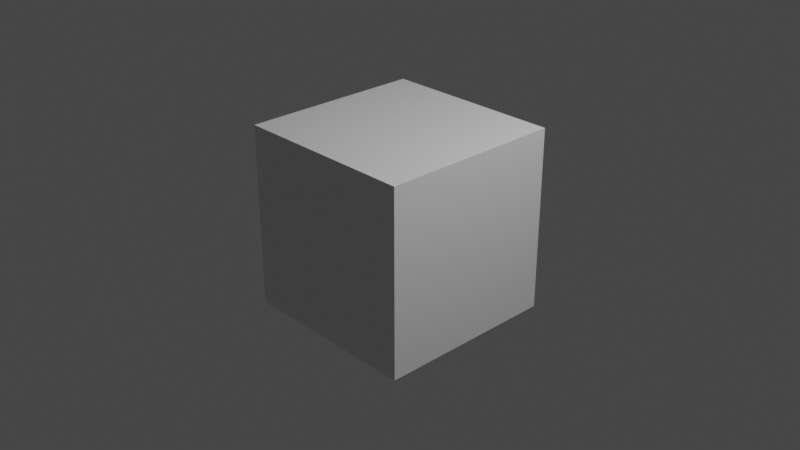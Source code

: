 # Source: crate.blend  (saved by Blender 3.6.11; exported with 4.5.12 LTS)
import bpy
from mathutils import Matrix  # noqa: F401  (used for matrix-valued properties, if any)

bpy.ops.wm.read_factory_settings(use_empty=True)
scene = bpy.context.scene
scene.name = 'Scene'

# ---- collections
col_collection = bpy.data.collections.new('Collection'); scene.collection.children.link(col_collection)

# ---- materials (node trees are filled in below, after node groups)
mat_material = bpy.data.materials.new('Material')
mat_material.alpha_threshold = 0.0
mat_material.use_transparent_shadow = False
mat_material.roughness = 0.5
mat_material.line_color = (0.0, 0.0, 0.0, 1.0)
mat_darkwood = bpy.data.materials.new('DarkWood')
mat_darkwood.use_transparent_shadow = False
mat_darkwood.diffuse_color = (0.08714, 0.0403, 0.0151, 1.0)
mat_darkwood.roughness = 0.69
mat_wood = bpy.data.materials.new('Wood')
mat_wood.use_transparent_shadow = False
mat_wood.diffuse_color = (0.1529, 0.06848, 0.02416, 1.0)
mat_wood.roughness = 0.69

# ---- material node trees
mat_material.use_nodes = True; mat_material.node_tree.nodes.clear()
_N = mat_material.node_tree.nodes; _L = mat_material.node_tree.links
n0 = _N.new('ShaderNodeOutputMaterial'); n0.name = 'Material Output'; n0.location = (300, 300)
n1 = _N.new('ShaderNodeBsdfPrincipled'); n1.name = 'Principled BSDF'; n1.location = (10, 300)
n1.distribution = 'GGX'
n1.subsurface_method = 'RANDOM_WALK_SKIN'
n1.inputs[3].default_value = 1.45
n1.inputs[27].default_value = (0.0, 0.0, 0.0, 1.0)
n1.inputs[28].default_value = 1.0
_L.new(n1.outputs[0], n0.inputs[0])
n0.is_active_output = True
mat_darkwood.use_nodes = True; mat_darkwood.node_tree.nodes.clear()
_N = mat_darkwood.node_tree.nodes; _L = mat_darkwood.node_tree.links
n0 = _N.new('ShaderNodeBsdfPrincipled'); n0.name = 'Principled BSDF'; n0.location = (10, 300)
n0.distribution = 'GGX'
n0.subsurface_method = 'RANDOM_WALK_SKIN'
n0.inputs[0].default_value = (0.08714, 0.0403, 0.0151, 1.0)
n0.inputs[2].default_value = 0.69
n0.inputs[3].default_value = 1.45
n0.inputs[4].default_value = 0.0
n0.inputs[27].default_value = (0.08714, 0.0403, 0.0151, 1.0)
n1 = _N.new('ShaderNodeOutputMaterial'); n1.name = 'Material Output'; n1.location = (300, 300)
n2 = _N.new('ShaderNodeNormalMap'); n2.name = 'Normal Map'; n2.location = (-300, -300)
n2.label = 'Normal/Map'
_L.new(n0.outputs[0], n1.inputs[0])
_L.new(n2.outputs[0], n0.inputs[5])
n1.is_active_output = True
mat_wood.use_nodes = True; mat_wood.node_tree.nodes.clear()
_N = mat_wood.node_tree.nodes; _L = mat_wood.node_tree.links
n0 = _N.new('ShaderNodeBsdfPrincipled'); n0.name = 'Principled BSDF'; n0.location = (10, 300)
n0.distribution = 'GGX'
n0.subsurface_method = 'RANDOM_WALK_SKIN'
n0.inputs[0].default_value = (0.1529, 0.06848, 0.02416, 1.0)
n0.inputs[2].default_value = 0.69
n0.inputs[3].default_value = 1.45
n0.inputs[4].default_value = 0.0
n0.inputs[27].default_value = (0.1529, 0.06848, 0.02416, 1.0)
n1 = _N.new('ShaderNodeOutputMaterial'); n1.name = 'Material Output'; n1.location = (300, 300)
n2 = _N.new('ShaderNodeNormalMap'); n2.name = 'Normal Map'; n2.location = (-300, -300)
n2.label = 'Normal/Map'
_L.new(n0.outputs[0], n1.inputs[0])
_L.new(n2.outputs[0], n0.inputs[5])
n1.is_active_output = True

# ---- world
world_world = bpy.data.worlds.new('World'); scene.world = world_world
world_world.use_nodes = True; world_world.node_tree.nodes.clear()
_N = world_world.node_tree.nodes; _L = world_world.node_tree.links
n0 = _N.new('ShaderNodeOutputWorld'); n0.name = 'World Output'; n0.location = (300, 300)
n1 = _N.new('ShaderNodeBackground'); n1.name = 'Background'; n1.location = (10, 300)
n1.inputs[0].default_value = (0.05088, 0.05088, 0.05088, 1.0)
_L.new(n1.outputs[0], n0.inputs[0])
n0.is_active_output = True
world_world.color = (0.05088, 0.05088, 0.05088)
world_world.use_sun_shadow = False
world_world.sun_shadow_jitter_overblur = 0.0

# ---- cameras
cam_camera = bpy.data.cameras.new('Camera')
cam_camera.clip_end = 100.0
cam_camera.ortho_scale = 7.314

# ---- lights
light_light = bpy.data.lights.new('Light', 'POINT')
light_light.transmission_factor = 0.0
light_light.energy = 1000.0
light_light.shadow_soft_size = 0.1
light_light.shadow_maximum_resolution = 0.006
light_light.use_absolute_resolution = True

# ---- meshes
me_cube = bpy.data.meshes.new('Cube')
me_cube.from_pydata([(1.0, 1.0, 1.0), (1.0, 1.0, -1.0), (1.0, -1.0, 1.0), (1.0, -1.0, -1.0), (-1.0, 1.0, 1.0), (-1.0, 1.0, -1.0), (-1.0, -1.0, 1.0), (-1.0, -1.0, -1.0)], [], [(0, 4, 6, 2), (3, 2, 6, 7), (7, 6, 4, 5), (5, 1, 3, 7), (1, 0, 2, 3), (5, 4, 0, 1)])
_uv = me_cube.uv_layers.new(name='UVMap')
_uv.uv.foreach_set('vector', [0.625, 0.5, 0.875, 0.5, 0.875, 0.75, 0.625, 0.75, 0.375, 0.75, 0.625, 0.75, 0.625, 1.0, 0.375, 1.0, 0.375, 0.0, 0.625, 0.0, 0.625, 0.25, 0.375, 0.25, 0.125, 0.5, 0.375, 0.5, 0.375, 0.75, 0.125, 0.75, 0.375, 0.5, 0.625, 0.5, 0.625, 0.75, 0.375, 0.75, 0.375, 0.25, 0.625, 0.25, 0.625, 0.5, 0.375, 0.5])
me_cube.materials.append(mat_material)
me_cube.use_mirror_vertex_groups = False
me_cube.update()
me_cube_259 = bpy.data.meshes.new('Cube.259')
me_cube_259.from_pydata([(-0.07414, -0.07019, 0.01404), (-0.07414, -0.04488, 0.01404), (-0.06389, -0.07019, 0.01404), (-0.06389, -0.04488, 0.01404), (-0.07414, -0.07019, 0.1422), (-0.07414, -0.04488, 0.1422), (-0.06389, -0.07019, 0.1422), (-0.06389, -0.04488, 0.1422), (-0.07414, -0.04138, 0.01404), (-0.07414, -0.01607, 0.01404), (-0.06389, -0.04138, 0.01404), (-0.06389, -0.01607, 0.01404), (-0.07414, -0.04138, 0.1422), (-0.07414, -0.01607, 0.1422), (-0.06389, -0.04138, 0.1422), (-0.06389, -0.01607, 0.1422), (-0.07414, -0.01216, 0.01404), (-0.07414, 0.01314, 0.01404), (-0.06389, -0.01216, 0.01404), (-0.06389, 0.01314, 0.01404), (-0.07414, -0.01216, 0.1422), (-0.07414, 0.01314, 0.1422), (-0.06389, -0.01216, 0.1422), (-0.06389, 0.01314, 0.1422), (-0.07414, 0.01705, 0.01404), (-0.07414, 0.04236, 0.01404), (-0.06389, 0.01705, 0.01404), (-0.06389, 0.04236, 0.01404), (-0.07414, 0.01705, 0.1422), (-0.07414, 0.04236, 0.1422), (-0.06389, 0.01705, 0.1422), (-0.06389, 0.04236, 0.1422), (-0.07414, 0.04627, 0.01404), (-0.07414, 0.07157, 0.01404), (-0.06389, 0.04627, 0.01404), (-0.06389, 0.07157, 0.01404), (-0.07414, 0.04627, 0.1422), (-0.07414, 0.07157, 0.1422), (-0.06389, 0.04627, 0.1422), (-0.06389, 0.07157, 0.1422), (-0.06389, 0.01999, 0.04438), (-0.06389, 0.01705, 0.0408), (-0.06389, 0.01705, 0.03722), (-0.06389, 0.04236, 0.03722), (-0.06389, 0.03828, 0.0408), (-0.06389, 0.04236, 0.04438), (-0.07414, 0.01705, 0.03722), (-0.07414, 0.01705, 0.0408), (-0.07414, 0.01999, 0.04438), (-0.07414, 0.04236, 0.04438), (-0.07414, 0.03828, 0.0408), (-0.07414, 0.04236, 0.03722), (-0.06389, -0.01216, 0.1159), (-0.06389, -0.01216, 0.1118), (-0.06389, 0.01314, 0.1118), (-0.06389, 0.009392, 0.1159), (-0.07414, -0.01216, 0.1118), (-0.07414, -0.01216, 0.1159), (-0.07414, 0.009392, 0.1159), (-0.07414, 0.01314, 0.1118), (-0.06389, -0.04138, 0.04372), (-0.06389, -0.03903, 0.03987), (-0.06389, -0.04138, 0.03601), (-0.06389, -0.01607, 0.03601), (-0.06389, -0.01607, 0.03987), (-0.06389, -0.01983, 0.04701), (-0.07414, -0.04138, 0.03601), (-0.07414, -0.03903, 0.03987), (-0.07414, -0.04138, 0.04372), (-0.07414, -0.01983, 0.04701), (-0.07414, -0.01607, 0.03987), (-0.07414, -0.01607, 0.03601), (-0.06687, 0.06082, 0.1499), (-0.06687, 0.0788, 0.1321), (-0.07711, 0.06082, 0.1499), (-0.07711, 0.0788, 0.1321), (-0.06687, -0.06708, 0.02309), (-0.07711, -0.04909, 0.005282), (-0.06687, -0.04909, 0.005282), (-0.07711, -0.06708, 0.02309), (-0.07019, -0.07414, 0.1422), (-0.04488, -0.07414, 0.1422), (-0.07019, -0.06389, 0.1422), (-0.04488, -0.06389, 0.1422), (-0.07019, -0.07414, 0.01404), (-0.04488, -0.07414, 0.01404), (-0.07019, -0.06389, 0.01404), (-0.04488, -0.06389, 0.01404), (-0.04138, -0.07414, 0.1422), (-0.01607, -0.07414, 0.1422), (-0.04138, -0.06389, 0.1422), (-0.01607, -0.06389, 0.1422), (-0.04138, -0.07414, 0.01404), (-0.01607, -0.07414, 0.01404), (-0.04138, -0.06389, 0.01404), (-0.01607, -0.06389, 0.01404), (-0.01216, -0.07414, 0.1422), (0.01314, -0.07414, 0.1422), (-0.01216, -0.06389, 0.1422), (0.01314, -0.06389, 0.1422), (-0.01216, -0.07414, 0.01404), (0.01314, -0.07414, 0.01404), (-0.01216, -0.06389, 0.01404), (0.01314, -0.06389, 0.01404), (0.01705, -0.07414, 0.1422), (0.04236, -0.07414, 0.1422), (0.01705, -0.06389, 0.1422), (0.04236, -0.06389, 0.1422), (0.01705, -0.07414, 0.01404), (0.04236, -0.07414, 0.01404), (0.01705, -0.06389, 0.01404), (0.04236, -0.06389, 0.01404), (0.04627, -0.07414, 0.1422), (0.07157, -0.07414, 0.1422), (0.04627, -0.06389, 0.1422), (0.07157, -0.06389, 0.1422), (0.04627, -0.07414, 0.01404), (0.07157, -0.07414, 0.01404), (0.04627, -0.06389, 0.01404), (0.07157, -0.06389, 0.01404), (0.01999, -0.06389, 0.1119), (0.01705, -0.06389, 0.1155), (0.01705, -0.06389, 0.1191), (0.04236, -0.06389, 0.1191), (0.03828, -0.06389, 0.1155), (0.04236, -0.06389, 0.1119), (0.01705, -0.07414, 0.1191), (0.01705, -0.07414, 0.1155), (0.01999, -0.07414, 0.1119), (0.04236, -0.07414, 0.1119), (0.03828, -0.07414, 0.1155), (0.04236, -0.07414, 0.1191), (-0.01216, -0.06389, 0.04039), (-0.01216, -0.06389, 0.04447), (0.01314, -0.06389, 0.04447), (0.009392, -0.06389, 0.04039), (-0.01216, -0.07414, 0.04447), (-0.01216, -0.07414, 0.04039), (0.009392, -0.07414, 0.04039), (0.01314, -0.07414, 0.04447), (-0.04138, -0.06389, 0.1126), (-0.03903, -0.06389, 0.1164), (-0.04138, -0.06389, 0.1203), (-0.01607, -0.06389, 0.1203), (-0.01607, -0.06389, 0.1164), (-0.01983, -0.06389, 0.1093), (-0.04138, -0.07414, 0.1203), (-0.03903, -0.07414, 0.1164), (-0.04138, -0.07414, 0.1126), (-0.01983, -0.07414, 0.1093), (-0.01607, -0.07414, 0.1164), (-0.01607, -0.07414, 0.1203), (0.06082, -0.06687, 0.00636), (0.0788, -0.06687, 0.02417), (0.06082, -0.07711, 0.00636), (0.0788, -0.07711, 0.02417), (-0.06708, -0.06687, 0.1332), (-0.04909, -0.07711, 0.151), (-0.04909, -0.06687, 0.151), (-0.06708, -0.07711, 0.1332), (0.07019, 0.07414, 0.1422), (0.04488, 0.07414, 0.1422), (0.07019, 0.06389, 0.1422), (0.04488, 0.06389, 0.1422), (0.07019, 0.07414, 0.01404), (0.04488, 0.07414, 0.01404), (0.07019, 0.06389, 0.01404), (0.04488, 0.06389, 0.01404), (0.04138, 0.07414, 0.1422), (0.01607, 0.07414, 0.1422), (0.04138, 0.06389, 0.1422), (0.01607, 0.06389, 0.1422), (0.04138, 0.07414, 0.01404), (0.01607, 0.07414, 0.01404), (0.04138, 0.06389, 0.01404), (0.01607, 0.06389, 0.01404), (0.01216, 0.07414, 0.1422), (-0.01314, 0.07414, 0.1422), (0.01216, 0.06389, 0.1422), (-0.01314, 0.06389, 0.1422), (0.01216, 0.07414, 0.01404), (-0.01314, 0.07414, 0.01404), (0.01216, 0.06389, 0.01404), (-0.01314, 0.06389, 0.01404), (-0.01705, 0.07414, 0.1422), (-0.04236, 0.07414, 0.1422), (-0.01705, 0.06389, 0.1422), (-0.04236, 0.06389, 0.1422), (-0.01705, 0.07414, 0.01404), (-0.04236, 0.07414, 0.01404), (-0.01705, 0.06389, 0.01404), (-0.04236, 0.06389, 0.01404), (-0.04627, 0.07414, 0.1422), (-0.07157, 0.07414, 0.1422), (-0.04627, 0.06389, 0.1422), (-0.07157, 0.06389, 0.1422), (-0.04627, 0.07414, 0.01404), (-0.07157, 0.07414, 0.01404), (-0.04627, 0.06389, 0.01404), (-0.07157, 0.06389, 0.01404), (-0.01999, 0.06389, 0.1119), (-0.01705, 0.06389, 0.1155), (-0.01705, 0.06389, 0.1191), (-0.04236, 0.06389, 0.1191), (-0.03828, 0.06389, 0.1155), (-0.04236, 0.06389, 0.1119), (-0.01705, 0.07414, 0.1191), (-0.01705, 0.07414, 0.1155), (-0.01999, 0.07414, 0.1119), (-0.04236, 0.07414, 0.1119), (-0.03828, 0.07414, 0.1155), (-0.04236, 0.07414, 0.1191), (0.01216, 0.06389, 0.04039), (0.01216, 0.06389, 0.04447), (-0.01314, 0.06389, 0.04447), (-0.009392, 0.06389, 0.04039), (0.01216, 0.07414, 0.04447), (0.01216, 0.07414, 0.04039), (-0.009392, 0.07414, 0.04039), (-0.01314, 0.07414, 0.04447), (0.04138, 0.06389, 0.1126), (0.03903, 0.06389, 0.1164), (0.04138, 0.06389, 0.1203), (0.01607, 0.06389, 0.1203), (0.01607, 0.06389, 0.1164), (0.01983, 0.06389, 0.1093), (0.04138, 0.07414, 0.1203), (0.03903, 0.07414, 0.1164), (0.04138, 0.07414, 0.1126), (0.01983, 0.07414, 0.1093), (0.01607, 0.07414, 0.1164), (0.01607, 0.07414, 0.1203), (-0.06082, 0.06687, 0.00636), (-0.0788, 0.06687, 0.02417), (-0.06082, 0.07711, 0.00636), (-0.0788, 0.07711, 0.02417), (0.06708, 0.06687, 0.1332), (0.04909, 0.07711, 0.151), (0.04909, 0.06687, 0.151), (0.06708, 0.07711, 0.1332), (0.07414, -0.07019, 0.1422), (0.07414, -0.04488, 0.1422), (0.06389, -0.07019, 0.1422), (0.06389, -0.04488, 0.1422), (0.07414, -0.07019, 0.01404), (0.07414, -0.04488, 0.01404), (0.06389, -0.07019, 0.01404), (0.06389, -0.04488, 0.01404), (0.07414, -0.04138, 0.1422), (0.07414, -0.01607, 0.1422), (0.06389, -0.04138, 0.1422), (0.06389, -0.01607, 0.1422), (0.07414, -0.04138, 0.01404), (0.07414, -0.01607, 0.01404), (0.06389, -0.04138, 0.01404), (0.06389, -0.01607, 0.01404), (0.07414, -0.01216, 0.1422), (0.07414, 0.01314, 0.1422), (0.06389, -0.01216, 0.1422), (0.06389, 0.01314, 0.1422), (0.07414, -0.01216, 0.01404), (0.07414, 0.01314, 0.01404), (0.06389, -0.01216, 0.01404), (0.06389, 0.01314, 0.01404), (0.07414, 0.01705, 0.1422), (0.07414, 0.04236, 0.1422), (0.06389, 0.01705, 0.1422), (0.06389, 0.04236, 0.1422), (0.07414, 0.01705, 0.01404), (0.07414, 0.04236, 0.01404), (0.06389, 0.01705, 0.01404), (0.06389, 0.04236, 0.01404), (0.07414, 0.04627, 0.1422), (0.07414, 0.07157, 0.1422), (0.06389, 0.04627, 0.1422), (0.06389, 0.07157, 0.1422), (0.07414, 0.04627, 0.01404), (0.07414, 0.07157, 0.01404), (0.06389, 0.04627, 0.01404), (0.06389, 0.07157, 0.01404), (0.06389, 0.01999, 0.1119), (0.06389, 0.01705, 0.1155), (0.06389, 0.01705, 0.1191), (0.06389, 0.04236, 0.1191), (0.06389, 0.03828, 0.1155), (0.06389, 0.04236, 0.1119), (0.07414, 0.01705, 0.1191), (0.07414, 0.01705, 0.1155), (0.07414, 0.01999, 0.1119), (0.07414, 0.04236, 0.1119), (0.07414, 0.03828, 0.1155), (0.07414, 0.04236, 0.1191), (0.06389, -0.01216, 0.04039), (0.06389, -0.01216, 0.04447), (0.06389, 0.01314, 0.04447), (0.06389, 0.009392, 0.04039), (0.07414, -0.01216, 0.04447), (0.07414, -0.01216, 0.04039), (0.07414, 0.009392, 0.04039), (0.07414, 0.01314, 0.04447), (0.06389, -0.04138, 0.1126), (0.06389, -0.03903, 0.1164), (0.06389, -0.04138, 0.1203), (0.06389, -0.01607, 0.1203), (0.06389, -0.01607, 0.1164), (0.06389, -0.01983, 0.1093), (0.07414, -0.04138, 0.1203), (0.07414, -0.03903, 0.1164), (0.07414, -0.04138, 0.1126), (0.07414, -0.01983, 0.1093), (0.07414, -0.01607, 0.1164), (0.07414, -0.01607, 0.1203), (0.06687, 0.06082, 0.00636), (0.06687, 0.0788, 0.02417), (0.07711, 0.06082, 0.00636), (0.07711, 0.0788, 0.02417), (0.06687, -0.06708, 0.1332), (0.07711, -0.04909, 0.151), (0.06687, -0.04909, 0.151), (0.07711, -0.06708, 0.1332), (0.0641, -0.07019, 0.004), (0.0641, -0.04488, 0.004), (0.0641, -0.07019, 0.01425), (0.0641, -0.04488, 0.01425), (-0.0641, -0.07019, 0.004), (-0.0641, -0.04488, 0.004), (-0.0641, -0.07019, 0.01425), (-0.0641, -0.04488, 0.01425), (0.0641, -0.04138, 0.004), (0.0641, -0.01607, 0.004), (0.0641, -0.04138, 0.01425), (0.0641, -0.01607, 0.01425), (-0.0641, -0.04138, 0.004), (-0.0641, -0.01607, 0.004), (-0.0641, -0.04138, 0.01425), (-0.0641, -0.01607, 0.01425), (0.0641, -0.01216, 0.004), (0.0641, 0.01314, 0.004), (0.0641, -0.01216, 0.01425), (0.0641, 0.01314, 0.01425), (-0.0641, -0.01216, 0.004), (-0.0641, 0.01314, 0.004), (-0.0641, -0.01216, 0.01425), (-0.0641, 0.01314, 0.01425), (0.0641, 0.01705, 0.004), (0.0641, 0.04236, 0.004), (0.0641, 0.01705, 0.01425), (0.0641, 0.04236, 0.01425), (-0.0641, 0.01705, 0.004), (-0.0641, 0.04236, 0.004), (-0.0641, 0.01705, 0.01425), (-0.0641, 0.04236, 0.01425), (0.0641, 0.04627, 0.004), (0.0641, 0.07157, 0.004), (0.0641, 0.04627, 0.01425), (0.0641, 0.07157, 0.01425), (-0.0641, 0.04627, 0.004), (-0.0641, 0.07157, 0.004), (-0.0641, 0.04627, 0.01425), (-0.0641, 0.07157, 0.01425), (0.03376, 0.01999, 0.01425), (0.03734, 0.01705, 0.01425), (0.04092, 0.01705, 0.01425), (0.04092, 0.04236, 0.01425), (0.03734, 0.03828, 0.01425), (0.03376, 0.04236, 0.01425), (0.04092, 0.01705, 0.004), (0.03734, 0.01705, 0.004), (0.03376, 0.01999, 0.004), (0.03376, 0.04236, 0.004), (0.03734, 0.03828, 0.004), (0.04092, 0.04236, 0.004), (-0.03775, -0.01216, 0.01425), (-0.03367, -0.01216, 0.01425), (-0.03367, 0.01314, 0.01425), (-0.03775, 0.009392, 0.01425), (-0.03367, -0.01216, 0.004), (-0.03775, -0.01216, 0.004), (-0.03775, 0.009392, 0.004), (-0.03367, 0.01314, 0.004), (0.03442, -0.04138, 0.01425), (0.03827, -0.03903, 0.01425), (0.04213, -0.04138, 0.01425), (0.04213, -0.01607, 0.01425), (0.03827, -0.01607, 0.01425), (0.03113, -0.01983, 0.01425), (0.04213, -0.04138, 0.004), (0.03827, -0.03903, 0.004), (0.03442, -0.04138, 0.004), (0.03113, -0.01983, 0.004), (0.03827, -0.01607, 0.004), (0.04213, -0.01607, 0.004), (-0.07178, 0.06082, 0.01128), (-0.05398, 0.0788, 0.01128), (-0.07178, 0.06082, 0.001029), (-0.05398, 0.0788, 0.001029), (0.05505, -0.06708, 0.01128), (0.07286, -0.04909, 0.001029), (0.07286, -0.04909, 0.01128), (0.05505, -0.06708, 0.001029), (-0.08011, -0.08011, 0.1583), (-0.08011, 0.08013, 0.1583), (-0.08011, -0.08011, -0.001975), (-0.08012, 0.08013, -0.001976), (0.08012, -0.08011, 0.1583), (0.08011, 0.08013, 0.1583), (0.08012, -0.08011, -0.001975), (0.08012, 0.08013, -0.001975), (-0.06326, -0.06327, 0.1569), (-0.06326, 0.06329, 0.1569), (0.06326, 0.06329, 0.1569), (0.06327, -0.06327, 0.1569), (-0.06327, 0.07877, 0.1414), (-0.06327, 0.07877, 0.01486), (0.06328, 0.07877, 0.01486), (0.06328, 0.07877, 0.1414), (-0.07875, -0.06327, 0.01488), (-0.07875, -0.06327, 0.1414), (-0.07875, 0.06329, 0.1414), (-0.07876, 0.0633, 0.01488), (-0.06326, 0.0633, -0.0006179), (-0.06326, -0.06326, -0.0006135), (0.06326, -0.06327, -0.0006152), (0.06326, 0.06329, -0.0006152), (0.07875, 0.06329, 0.01488), (0.07875, -0.06327, 0.01488), (0.07876, -0.06327, 0.1414), (0.07875, 0.06329, 0.1414), (-0.06327, -0.07875, 0.01486), (-0.06327, -0.07875, 0.1414), (0.06328, -0.07875, 0.01486), (0.06328, -0.07875, 0.1414), (-0.06175, 0.06365, 0.1399), (-0.06175, 0.06365, 0.01639), (0.06175, 0.06365, 0.01639), (0.06175, 0.06365, 0.1399), (-0.06314, -0.06331, 0.1418), (-0.06314, 0.063, 0.1418), (0.06314, 0.063, 0.1418), (0.06314, -0.06331, 0.1418), (-0.06362, -0.06225, 0.01566), (-0.06362, -0.06225, 0.1406), (-0.06362, 0.06273, 0.1406), (-0.06362, 0.06274, 0.01566), (-0.05955, 0.06016, 0.01453), (-0.05956, -0.05898, 0.01454), (0.05956, -0.05898, 0.01454), (0.05956, 0.06016, 0.01453), (-0.06213, -0.06363, 0.01601), (-0.06213, -0.06363, 0.1403), (0.06213, -0.06363, 0.01601), (0.06213, -0.06363, 0.1403), (0.06361, 0.06015, 0.01753), (0.06361, -0.0611, 0.01753), (0.06361, -0.06111, 0.1388), (0.06361, 0.06015, 0.1388), (-0.0641, -0.07019, 0.1523), (-0.0641, -0.04488, 0.1523), (-0.0641, -0.07019, 0.142), (-0.0641, -0.04488, 0.142), (0.0641, -0.07019, 0.1523), (0.0641, -0.04488, 0.1523), (0.0641, -0.07019, 0.142), (0.0641, -0.04488, 0.142), (-0.0641, -0.04138, 0.1523), (-0.0641, -0.01607, 0.1523), (-0.0641, -0.04138, 0.142), (-0.0641, -0.01607, 0.142), (0.0641, -0.04138, 0.1523), (0.0641, -0.01607, 0.1523), (0.0641, -0.04138, 0.142), (0.0641, -0.01607, 0.142), (-0.0641, -0.01216, 0.1523), (-0.0641, 0.01314, 0.1523), (-0.0641, -0.01216, 0.142), (-0.0641, 0.01314, 0.142), (0.0641, -0.01216, 0.1523), (0.0641, 0.01314, 0.1523), (0.0641, -0.01216, 0.142), (0.0641, 0.01314, 0.142), (-0.0641, 0.01705, 0.1523), (-0.0641, 0.04236, 0.1523), (-0.0641, 0.01705, 0.142), (-0.0641, 0.04236, 0.142), (0.0641, 0.01705, 0.1523), (0.0641, 0.04236, 0.1523), (0.0641, 0.01705, 0.142), (0.0641, 0.04236, 0.142), (-0.0641, 0.04627, 0.1523), (-0.0641, 0.07157, 0.1523), (-0.0641, 0.04627, 0.142), (-0.0641, 0.07157, 0.142), (0.0641, 0.04627, 0.1523), (0.0641, 0.07157, 0.1523), (0.0641, 0.04627, 0.142), (0.0641, 0.07157, 0.142), (-0.03376, 0.01999, 0.142), (-0.03734, 0.01705, 0.142), (-0.04092, 0.01705, 0.142), (-0.04092, 0.04236, 0.142), (-0.03734, 0.03828, 0.142), (-0.03376, 0.04236, 0.142), (-0.04092, 0.01705, 0.1523), (-0.03734, 0.01705, 0.1523), (-0.03376, 0.01999, 0.1523), (-0.03376, 0.04236, 0.1523), (-0.03734, 0.03828, 0.1523), (-0.04092, 0.04236, 0.1523), (0.03775, -0.01216, 0.142), (0.03367, -0.01216, 0.142), (0.03367, 0.01314, 0.142), (0.03775, 0.009392, 0.142), (0.03367, -0.01216, 0.1523), (0.03775, -0.01216, 0.1523), (0.03775, 0.009392, 0.1523), (0.03367, 0.01314, 0.1523), (-0.03442, -0.04138, 0.142), (-0.03827, -0.03903, 0.142), (-0.04213, -0.04138, 0.142), (-0.04213, -0.01607, 0.142), (-0.03827, -0.01607, 0.142), (-0.03113, -0.01983, 0.142), (-0.04213, -0.04138, 0.1523), (-0.03827, -0.03903, 0.1523), (-0.03442, -0.04138, 0.1523), (-0.03113, -0.01983, 0.1523), (-0.03827, -0.01607, 0.1523), (-0.04213, -0.01607, 0.1523), (0.07178, 0.06082, 0.145), (0.05398, 0.0788, 0.145), (0.07178, 0.06082, 0.1553), (0.05398, 0.0788, 0.1553), (-0.05505, -0.06708, 0.145), (-0.07286, -0.04909, 0.1553), (-0.07286, -0.04909, 0.145), (-0.05505, -0.06708, 0.1553), (-0.07949, -0.009663, 0.1578), (-0.07619, 1.213e-05, 0.1572), (-0.07949, 0.009688, 0.1578), (-0.07952, 0.03461, -0.001477), (-0.07842, 0.02535, -0.001254), (-0.07952, 0.01609, -0.001477), (0.0796, 0.009794, -0.001483), (0.07717, 0.0008544, 0.0006079), (0.07959, -0.00969, -0.001469), (0.07949, -0.0181, 0.1578), (0.07684, -0.02765, 0.1574), (0.07949, -0.0372, 0.1578), (-0.06495, -0.006798, 0.1577), (-0.06496, 1.213e-05, 0.1576), (-0.06495, 0.006822, 0.1577), (0.06497, -0.02087, 0.1577), (0.06495, -0.02765, 0.1577), (0.06496, -0.03444, 0.1577), (-0.07944, -0.00752, 0.1429), (-0.07621, 1.213e-05, 0.1435), (-0.07944, 0.007545, 0.1429), (-0.07949, 0.0324, 0.01327), (-0.07843, 0.02535, 0.01303), (-0.0795, 0.01831, 0.01326), (-0.06495, 0.03215, -0.001425), (-0.06496, 0.02535, -0.001398), (-0.06496, 0.01856, -0.001431), (0.0648, 0.007282, -0.001319), (0.06527, 2.607e-05, 0.0008004), (0.06481, -0.007214, -0.001321), (0.07948, 0.007388, 0.01333), (0.07729, 0.0007986, 0.01236), (0.07949, -0.007278, 0.01331), (0.07945, -0.02026, 0.1429), (0.07685, -0.02765, 0.1435), (0.07945, -0.03506, 0.1429), (-0.06368, -0.006803, 0.1412), (-0.06368, -0.0001511, 0.1412), (-0.06368, 0.0065, 0.1412), (0.06368, -0.02063, 0.1412), (0.06368, -0.02727, 0.1412), (0.06368, -0.03393, 0.1412), (-0.06306, -0.006359, 0.1412), (-0.06305, 0.0002399, 0.1411), (-0.06306, 0.00684, 0.1412), (-0.06306, 0.03141, 0.01513), (-0.06305, 0.02482, 0.01513), (-0.06306, 0.01823, 0.01513), (-0.06007, 0.03029, 0.01507), (-0.06006, 0.02401, 0.01507), (-0.06007, 0.01774, 0.01507), (0.06007, 0.006871, 0.01507), (0.06006, 0.0005848, 0.01508), (0.06007, -0.005701, 0.01507), (0.06305, 0.005991, 0.01702), (0.06303, -0.0004725, 0.01705), (0.06305, -0.006937, 0.01702), (0.06307, -0.02012, 0.1393), (0.06306, -0.02651, 0.1393), (0.06307, -0.03292, 0.1393), (-0.07757, -0.07757, 0.07814), (-0.07757, 0.07759, 0.07814), (0.07757, -0.07757, 0.07814), (0.07757, 0.07759, 0.07814), (-0.06127, 0.07627, 0.07814), (0.06127, 0.07627, 0.07814), (-0.07625, -0.06126, 0.07814), (-0.07626, 0.06128, 0.07814), (0.07626, -0.06127, 0.07814), (0.07626, 0.06128, 0.07814), (-0.06127, -0.07625, 0.07814), (0.06127, -0.07625, 0.07814), (-0.05979, 0.06163, 0.07814), (0.05979, 0.06163, 0.07814), (-0.0616, -0.06028, 0.07814), (-0.0616, 0.06074, 0.07814), (-0.06016, -0.06161, 0.07814), (0.06016, -0.06161, 0.07814), (0.06159, -0.05917, 0.07814), (0.06159, 0.05823, 0.07814), (0.06106, -0.0193, 0.07815), (0.06104, -0.01307, 0.07816), (0.06106, -0.006842, 0.07815), (-0.06106, 0.005745, 0.07814), (-0.06105, 0.01213, 0.07814), (-0.06106, 0.01852, 0.07814)], [], [(4, 5, 1, 0), (2, 6, 4, 0), (7, 3, 1, 5), (66, 71, 9, 8), (60, 14, 12, 68), (63, 11, 9, 71), (56, 59, 17, 16), (52, 22, 20, 57), (54, 19, 17, 59), (46, 51, 25, 24), (40, 30, 28, 48), (43, 27, 25, 51), (36, 37, 33, 32), (34, 38, 36, 32), (39, 35, 33, 37), (31, 45, 49, 29), (45, 44, 50, 49), (44, 43, 51, 50), (26, 42, 46, 24), (42, 41, 47, 46), (41, 40, 48, 47), (28, 29, 49, 48), (48, 49, 50, 47), (47, 50, 51, 46), (23, 55, 58, 21), (55, 54, 59, 58), (18, 53, 56, 16), (53, 52, 57, 56), (20, 21, 58, 57), (57, 58, 59, 56), (15, 65, 69, 13), (65, 64, 70, 69), (64, 63, 71, 70), (10, 62, 66, 8), (62, 61, 67, 66), (61, 60, 68, 67), (12, 13, 69, 68), (68, 69, 70, 67), (67, 70, 71, 66), (76, 72, 74, 79), (73, 78, 77, 75), (74, 75, 77, 79), (84, 85, 81, 80), (82, 86, 84, 80), (87, 83, 81, 85), (146, 151, 89, 88), (140, 94, 92, 148), (143, 91, 89, 151), (136, 139, 97, 96), (132, 102, 100, 137), (134, 99, 97, 139), (126, 131, 105, 104), (120, 110, 108, 128), (123, 107, 105, 131), (116, 117, 113, 112), (114, 118, 116, 112), (119, 115, 113, 117), (111, 125, 129, 109), (125, 124, 130, 129), (124, 123, 131, 130), (106, 122, 126, 104), (122, 121, 127, 126), (121, 120, 128, 127), (108, 109, 129, 128), (128, 129, 130, 127), (127, 130, 131, 126), (103, 135, 138, 101), (135, 134, 139, 138), (98, 133, 136, 96), (133, 132, 137, 136), (100, 101, 138, 137), (137, 138, 139, 136), (95, 145, 149, 93), (145, 144, 150, 149), (144, 143, 151, 150), (90, 142, 146, 88), (142, 141, 147, 146), (141, 140, 148, 147), (92, 93, 149, 148), (148, 149, 150, 147), (147, 150, 151, 146), (156, 152, 154, 159), (153, 158, 157, 155), (154, 155, 157, 159), (164, 165, 161, 160), (162, 166, 164, 160), (167, 163, 161, 165), (226, 231, 169, 168), (220, 174, 172, 228), (223, 171, 169, 231), (216, 219, 177, 176), (212, 182, 180, 217), (214, 179, 177, 219), (206, 211, 185, 184), (200, 190, 188, 208), (203, 187, 185, 211), (196, 197, 193, 192), (194, 198, 196, 192), (199, 195, 193, 197), (191, 205, 209, 189), (205, 204, 210, 209), (204, 203, 211, 210), (186, 202, 206, 184), (202, 201, 207, 206), (201, 200, 208, 207), (188, 189, 209, 208), (208, 209, 210, 207), (207, 210, 211, 206), (183, 215, 218, 181), (215, 214, 219, 218), (178, 213, 216, 176), (213, 212, 217, 216), (180, 181, 218, 217), (217, 218, 219, 216), (175, 225, 229, 173), (225, 224, 230, 229), (224, 223, 231, 230), (170, 222, 226, 168), (222, 221, 227, 226), (221, 220, 228, 227), (172, 173, 229, 228), (228, 229, 230, 227), (227, 230, 231, 226), (236, 232, 234, 239), (233, 238, 237, 235), (234, 235, 237, 239), (244, 245, 241, 240), (242, 246, 244, 240), (247, 243, 241, 245), (306, 311, 249, 248), (300, 254, 252, 308), (303, 251, 249, 311), (296, 299, 257, 256), (292, 262, 260, 297), (294, 259, 257, 299), (286, 291, 265, 264), (280, 270, 268, 288), (283, 267, 265, 291), (276, 277, 273, 272), (274, 278, 276, 272), (279, 275, 273, 277), (271, 285, 289, 269), (285, 284, 290, 289), (284, 283, 291, 290), (266, 282, 286, 264), (282, 281, 287, 286), (281, 280, 288, 287), (268, 269, 289, 288), (288, 289, 290, 287), (287, 290, 291, 286), (263, 295, 298, 261), (295, 294, 299, 298), (258, 293, 296, 256), (293, 292, 297, 296), (260, 261, 298, 297), (297, 298, 299, 296), (255, 305, 309, 253), (305, 304, 310, 309), (304, 303, 311, 310), (250, 302, 306, 248), (302, 301, 307, 306), (301, 300, 308, 307), (252, 253, 309, 308), (308, 309, 310, 307), (307, 310, 311, 306), (316, 312, 314, 319), (313, 318, 317, 315), (314, 315, 317, 319), (324, 325, 321, 320), (322, 326, 324, 320), (327, 323, 321, 325), (386, 391, 329, 328), (380, 334, 332, 388), (383, 331, 329, 391), (376, 379, 337, 336), (372, 342, 340, 377), (374, 339, 337, 379), (366, 371, 345, 344), (360, 350, 348, 368), (363, 347, 345, 371), (356, 357, 353, 352), (354, 358, 356, 352), (359, 355, 353, 357), (351, 365, 369, 349), (365, 364, 370, 369), (364, 363, 371, 370), (346, 362, 366, 344), (362, 361, 367, 366), (361, 360, 368, 367), (348, 349, 369, 368), (368, 369, 370, 367), (367, 370, 371, 366), (343, 375, 378, 341), (375, 374, 379, 378), (338, 373, 376, 336), (373, 372, 377, 376), (340, 341, 378, 377), (377, 378, 379, 376), (335, 385, 389, 333), (385, 384, 390, 389), (384, 383, 391, 390), (330, 382, 386, 328), (382, 381, 387, 386), (381, 380, 388, 387), (332, 333, 389, 388), (388, 389, 390, 387), (387, 390, 391, 386), (396, 392, 394, 399), (393, 398, 397, 395), (394, 395, 397, 399), (541, 402, 416, 559), (403, 407, 423, 420), (547, 404, 426, 571), (545, 405, 410, 551), (598, 404, 431, 607), (407, 403, 413, 414), (408, 411, 439, 436), (536, 400, 408, 548), (400, 404, 411, 408), (405, 401, 409, 410), (600, 412, 432, 608), (599, 407, 414, 601), (597, 401, 412, 600), (401, 405, 415, 412), (559, 416, 440, 583), (538, 401, 418, 556), (597, 403, 419, 603), (596, 400, 417, 602), (420, 423, 447, 444), (539, 403, 420, 560), (544, 406, 422, 565), (406, 402, 421, 422), (571, 426, 454, 595), (598, 406, 425, 604), (599, 405, 427, 605), (542, 407, 424, 566), (428, 430, 450, 448), (404, 400, 429, 431), (402, 406, 430, 428), (596, 402, 428, 606), (609, 608, 432, 435), (412, 415, 435, 432), (414, 413, 433, 434), (601, 414, 434, 609), (575, 438, 437, 574), (548, 408, 436, 572), (410, 409, 437, 438), (551, 410, 438, 575), (621, 611, 443, 581), (556, 418, 442, 580), (603, 419, 443, 611), (602, 417, 441, 610), (584, 444, 447, 587), (560, 420, 444, 584), (565, 422, 446, 589), (422, 421, 445, 446), (612, 613, 451, 449), (607, 431, 451, 613), (606, 428, 448, 612), (431, 429, 449, 451), (618, 615, 455, 593), (604, 425, 453, 614), (605, 427, 455, 615), (566, 424, 452, 590), (460, 461, 457, 456), (458, 462, 460, 456), (463, 459, 457, 461), (522, 527, 465, 464), (516, 470, 468, 524), (519, 467, 465, 527), (512, 515, 473, 472), (508, 478, 476, 513), (510, 475, 473, 515), (502, 507, 481, 480), (496, 486, 484, 504), (499, 483, 481, 507), (492, 493, 489, 488), (490, 494, 492, 488), (495, 491, 489, 493), (487, 501, 505, 485), (501, 500, 506, 505), (500, 499, 507, 506), (482, 498, 502, 480), (498, 497, 503, 502), (497, 496, 504, 503), (484, 485, 505, 504), (504, 505, 506, 503), (503, 506, 507, 502), (479, 511, 514, 477), (511, 510, 515, 514), (474, 509, 512, 472), (509, 508, 513, 512), (476, 477, 514, 513), (513, 514, 515, 512), (471, 521, 525, 469), (521, 520, 526, 525), (520, 519, 527, 526), (466, 518, 522, 464), (518, 517, 523, 522), (517, 516, 524, 523), (468, 469, 525, 524), (524, 525, 526, 523), (523, 526, 527, 522), (532, 528, 530, 535), (529, 534, 533, 531), (530, 531, 533, 535), (425, 568, 592, 453), (568, 567, 591, 592), (567, 566, 590, 591), (614, 616, 595, 454), (616, 617, 594, 595), (617, 618, 593, 594), (423, 563, 587, 447), (563, 564, 588, 587), (564, 565, 589, 588), (421, 562, 586, 445), (562, 561, 585, 586), (561, 560, 584, 585), (445, 586, 589, 446), (586, 585, 588, 589), (585, 584, 587, 588), (417, 554, 578, 441), (554, 555, 579, 578), (555, 556, 580, 579), (610, 619, 583, 440), (619, 620, 582, 583), (620, 621, 581, 582), (411, 553, 577, 439), (553, 552, 576, 577), (552, 551, 575, 576), (409, 550, 574, 437), (550, 549, 573, 574), (549, 548, 572, 573), (439, 577, 572, 436), (577, 576, 573, 572), (576, 575, 574, 573), (406, 544, 568, 425), (544, 543, 567, 568), (543, 542, 566, 567), (427, 569, 593, 455), (569, 570, 594, 593), (570, 571, 595, 594), (407, 542, 563, 423), (542, 543, 564, 563), (543, 544, 565, 564), (402, 541, 562, 421), (541, 540, 561, 562), (540, 539, 560, 561), (400, 536, 554, 417), (536, 537, 555, 554), (537, 538, 556, 555), (419, 557, 581, 443), (557, 558, 582, 581), (558, 559, 583, 582), (401, 538, 550, 409), (538, 537, 549, 550), (537, 536, 548, 549), (404, 547, 553, 411), (547, 546, 552, 553), (546, 545, 551, 552), (405, 545, 569, 427), (545, 546, 570, 569), (546, 547, 571, 570), (403, 539, 557, 419), (539, 540, 558, 557), (540, 541, 559, 558), (579, 580, 621, 620), (578, 579, 620, 619), (441, 578, 619, 610), (591, 590, 618, 617), (592, 591, 617, 616), (453, 592, 616, 614), (424, 605, 615, 452), (426, 604, 614, 454), (590, 452, 615, 618), (429, 606, 612, 449), (430, 607, 613, 450), (448, 450, 613, 612), (416, 602, 610, 440), (418, 603, 611, 442), (580, 442, 611, 621), (415, 601, 609, 435), (434, 433, 608, 609), (400, 596, 606, 429), (407, 599, 605, 424), (404, 598, 604, 426), (402, 596, 602, 416), (401, 597, 603, 418), (403, 597, 600, 413), (405, 599, 601, 415), (413, 600, 608, 433), (406, 598, 607, 430)])
me_cube_259.polygons.foreach_set('use_smooth', [True] * 392)
me_cube_259.polygons.foreach_set('material_index', [0, 0, 0, 0, 0, 0, 0, 0, 0, 0, 0, 0, 0, 0, 0, 0, 0, 0, 0, 0, 0, 0, 0, 0, 0, 0, 0, 0, 0, 0, 0, 0, 0, 0, 0, 0, 0, 0, 0, 0, 0, 0, 0, 0, 0, 0, 0, 0, 0, 0, 0, 0, 0, 0, 0, 0, 0, 0, 0, 0, 0, 0, 0, 0, 0, 0, 0, 0, 0, 0, 0, 0, 0, 0, 0, 0, 0, 0, 0, 0, 0, 0, 0, 0, 0, 0, 0, 0, 0, 0, 0, 0, 0, 0, 0, 0, 0, 0, 0, 0, 0, 0, 0, 0, 0, 0, 0, 0, 0, 0, 0, 0, 0, 0, 0, 0, 0, 0, 0, 0, 0, 0, 0, 0, 0, 0, 0, 0, 0, 0, 0, 0, 0, 0, 0, 0, 0, 0, 0, 0, 0, 0, 0, 0, 0, 0, 0, 0, 0, 0, 0, 0, 0, 0, 0, 0, 0, 0, 0, 0, 0, 0, 0, 0, 0, 0, 0, 0, 0, 0, 0, 0, 0, 0, 0, 0, 0, 0, 0, 0, 0, 0, 0, 0, 0, 0, 0, 0, 0, 0, 0, 0, 0, 0, 0, 0, 0, 0, 0, 0, 0, 0, 0, 0, 0, 0, 0, 0, 0, 0, 1, 1, 1, 1, 1, 1, 1, 1, 1, 1, 1, 1, 1, 1, 1, 1, 1, 1, 1, 1, 1, 1, 1, 1, 1, 1, 1, 1, 1, 1, 1, 1, 1, 1, 1, 1, 1, 1, 1, 1, 1, 1, 1, 1, 1, 1, 1, 1, 1, 1, 1, 1, 1, 1, 0, 0, 0, 0, 0, 0, 0, 0, 0, 0, 0, 0, 0, 0, 0, 0, 0, 0, 0, 0, 0, 0, 0, 0, 0, 0, 0, 0, 0, 0, 0, 0, 0, 0, 0, 0, 0, 0, 0, 0, 0, 0, 1, 1, 1, 1, 1, 1, 1, 1, 1, 1, 1, 1, 1, 1, 1, 1, 1, 1, 1, 1, 1, 1, 1, 1, 1, 1, 1, 1, 1, 1, 1, 1, 1, 1, 1, 1, 1, 1, 1, 1, 1, 1, 1, 1, 1, 1, 1, 1, 1, 1, 1, 1, 1, 1, 1, 1, 1, 1, 1, 1, 1, 1, 1, 1, 1, 1, 1, 1, 1, 1, 1, 1, 1, 1, 1, 1, 1, 1, 1, 1, 1, 1, 1, 1, 1, 1])
_k = set([(0, 4), (1, 5), (8, 66), (9, 71), (12, 68), (13, 69), (16, 56), (17, 59), (20, 57), (21, 58), (24, 46), (25, 51), (28, 48), (29, 49), (32, 36), (33, 37), (40, 48), (41, 47), (43, 51), (44, 50), (45, 49), (46, 47), (47, 48), (49, 50), (50, 51), (54, 59), (55, 58), (56, 57), (58, 59), (60, 68), (61, 67), (62, 66), (66, 67), (67, 68), (69, 70), (70, 71), (74, 79), (75, 77), (80, 84), (81, 85), (88, 146), (89, 151), (92, 148), (93, 149), (96, 136), (97, 139), (100, 137), (101, 138), (104, 126), (105, 131), (108, 128), (109, 129), (112, 116), (113, 117), (120, 128), (121, 127), (123, 131), (124, 130), (125, 129), (126, 127), (127, 128), (129, 130), (130, 131), (134, 139), (135, 138), (136, 137), (138, 139), (140, 148), (141, 147), (142, 146), (146, 147), (147, 148), (149, 150), (150, 151), (154, 159), (155, 157), (160, 164), (161, 165), (168, 226), (169, 231), (172, 228), (173, 229), (176, 216), (177, 219), (180, 217), (181, 218), (184, 206), (185, 211), (188, 208), (189, 209), (192, 196), (193, 197), (200, 208), (201, 207), (203, 211), (204, 210), (205, 209), (206, 207), (207, 208), (209, 210), (210, 211), (214, 219), (215, 218), (216, 217), (218, 219), (220, 228), (221, 227), (222, 226), (226, 227), (227, 228), (229, 230), (230, 231), (234, 239), (235, 237), (240, 244), (241, 245), (248, 306), (249, 311), (252, 308), (253, 309), (256, 296), (257, 299), (260, 297), (261, 298), (264, 286), (265, 291), (268, 288), (269, 289), (272, 276), (273, 277), (280, 288), (281, 287), (283, 291), (284, 290), (285, 289), (286, 287), (287, 288), (289, 290), (290, 291), (294, 299), (295, 298), (296, 297), (298, 299), (300, 308), (301, 307), (302, 306), (306, 307), (307, 308), (309, 310), (310, 311), (314, 319), (315, 317), (320, 324), (321, 325), (328, 386), (329, 391), (332, 388), (333, 389), (336, 376), (337, 379), (340, 377), (341, 378), (344, 366), (345, 371), (348, 368), (349, 369), (352, 356), (353, 357), (360, 368), (361, 367), (363, 371), (364, 370), (365, 369), (366, 367), (367, 368), (369, 370), (370, 371), (374, 379), (375, 378), (376, 377), (378, 379), (380, 388), (381, 387), (382, 386), (386, 387), (387, 388), (389, 390), (390, 391), (394, 399), (395, 397), (400, 404), (400, 536), (400, 596), (401, 405), (401, 538), (401, 597), (402, 406), (402, 541), (402, 596), (403, 407), (403, 539), (403, 597), (404, 547), (404, 598), (405, 545), (405, 599), (406, 544), (406, 598), (407, 542), (407, 599), (408, 411), (408, 436), (408, 548), (409, 410), (409, 437), (409, 550), (410, 438), (410, 551), (411, 439), (411, 553), (412, 415), (412, 432), (412, 600), (413, 414), (413, 433), (413, 600), (414, 434), (414, 601), (415, 435), (415, 601), (416, 440), (416, 559), (416, 602), (417, 441), (417, 554), (417, 602), (418, 442), (418, 556), (418, 603), (419, 443), (419, 557), (419, 603), (420, 423), (420, 444), (420, 560), (421, 422), (421, 445), (421, 562), (422, 446), (422, 565), (423, 447), (423, 563), (424, 452), (424, 566), (424, 605), (425, 453), (425, 568), (425, 604), (426, 454), (426, 571), (426, 604), (427, 455), (427, 569), (427, 605), (428, 430), (428, 448), (428, 606), (429, 431), (429, 449), (429, 606), (430, 450), (430, 607), (431, 451), (431, 607), (432, 435), (432, 608), (433, 434), (433, 608), (434, 609), (435, 609), (436, 439), (436, 572), (437, 438), (437, 574), (438, 575), (439, 577), (440, 583), (440, 610), (441, 578), (441, 610), (442, 580), (442, 611), (443, 581), (443, 611), (444, 447), (444, 584), (445, 446), (445, 586), (446, 589), (447, 587), (448, 450), (448, 612), (449, 451), (449, 612), (450, 613), (451, 613), (452, 590), (452, 615), (453, 592), (453, 614), (454, 595), (454, 614), (455, 593), (455, 615), (456, 460), (457, 461), (464, 522), (465, 527), (468, 524), (469, 525), (472, 512), (473, 515), (476, 513), (477, 514), (480, 502), (481, 507), (484, 504), (485, 505), (488, 492), (489, 493), (496, 504), (497, 503), (499, 507), (500, 506), (501, 505), (502, 503), (503, 504), (505, 506), (506, 507), (510, 515), (511, 514), (512, 513), (514, 515), (516, 524), (517, 523), (518, 522), (522, 523), (523, 524), (525, 526), (526, 527), (530, 535), (531, 533), (536, 537), (537, 538), (537, 555), (539, 540), (540, 541), (542, 543), (543, 544), (543, 567), (545, 546), (546, 547), (546, 570), (548, 549), (549, 550), (551, 552), (552, 553), (554, 555), (555, 556), (557, 558), (558, 559), (560, 561), (561, 562), (563, 564), (564, 565), (566, 567), (567, 568), (569, 570), (570, 571), (572, 573), (573, 574), (575, 576), (576, 577), (578, 579), (579, 580), (581, 582), (582, 583), (584, 585), (585, 586), (587, 588), (588, 589), (590, 591), (591, 592), (593, 594), (594, 595)])
me_cube_259.attributes.new('sharp_edge', 'BOOLEAN', 'EDGE').data.foreach_set('value', [ (min(e.vertices), max(e.vertices)) in _k for e in me_cube_259.edges])
me_cube_259.materials.append(mat_darkwood)
me_cube_259.materials.append(mat_wood)
me_cube_259.update()
me_cube_259.normals_split_custom_set([tuple(v) for v in zip(*[iter([-1.0, 1.703e-07, -1.162e-07, -1.0, 1.703e-07, -1.162e-07, -1.0, 1.703e-07, -1.162e-07, -1.0, 1.703e-07, -1.162e-07, 0.0, -1.0, 8.72e-08, 0.0, -1.0, 8.72e-08, 0.0, -1.0, 8.72e-08, 0.0, -1.0, 8.72e-08, 0.0, 1.0, -8.816e-08, 0.0, 1.0, -8.816e-08, 0.0, 1.0, -8.816e-08, 0.0, 1.0, -8.816e-08, -1.0, 0.0, -2.053e-07, -1.0, 0.0, -1.696e-07, -1.0, 0.0, -3.392e-07, -1.0, 0.0, -3.392e-07, 0.0, -1.0, 7.475e-08, 0.0, -1.0, 7.475e-08, 0.0, -1.0, 7.475e-08, 0.0, -1.0, 7.475e-08, 0.0, 1.0, -7.394e-09, 0.0, 1.0, -1.479e-08, 0.0, 1.0, -1.479e-08, 0.0, 1.0, -7.394e-09, -1.0, 0.0, -7.621e-08, -1.0, 0.0, -9.98e-08, -1.0, 0.0, -1.524e-07, -1.0, 0.0, -1.524e-07, 0.0, -1.0, 2.696e-08, 0.0, -1.0, 5.391e-08, 0.0, -1.0, 5.391e-08, 0.0, -1.0, 2.696e-08, 0.0, 1.0, -3.693e-08, 0.0, 1.0, -3.693e-08, 0.0, 1.0, -3.693e-08, 0.0, 1.0, -3.693e-08, -1.0, 0.0, -3.214e-07, -1.0, 0.0, -4.408e-07, -1.0, 0.0, -6.429e-07, -1.0, 0.0, -6.429e-07, 0.0, -0.9996, -0.02998, 0.0, -0.9996, -0.02998, 0.0, -0.9996, -0.02998, 0.0, -0.9996, -0.02998, 0.0, 1.0, -1.609e-07, 0.0, 1.0, -1.609e-07, 0.0, 1.0, -1.609e-07, 0.0, 1.0, -1.609e-07, -1.0, -1.168e-07, -1.162e-07, -1.0, -1.168e-07, -1.162e-07, -1.0, -1.168e-07, -1.162e-07, -1.0, -1.168e-07, -1.162e-07, 0.0, -1.0, 9.555e-08, 0.0, -1.0, 9.555e-08, 0.0, -1.0, 9.555e-08, 0.0, -1.0, 9.555e-08, 0.0, 1.0, -7.435e-08, 0.0, 1.0, -7.435e-08, 0.0, 1.0, -7.435e-08, 0.0, 1.0, -7.435e-08, 0.0, 1.0, -5.805e-08, 0.0, 1.0, -5.805e-08, 0.0, 1.0, -5.805e-08, 0.0, 1.0, -5.805e-08, 0.0, 0.6595, -0.7517, 0.0, 0.6595, -0.7517, 0.0, 0.6595, -0.7517, 0.0, 0.6595, -0.7517, 0.0, 0.6595, 0.7517, 0.0, 0.6595, 0.7517, 0.0, 0.6595, 0.7517, 0.0, 0.6595, 0.7517, 0.0, -1.0, 3.308e-08, 0.0, -1.0, 4.136e-07, 0.0, -1.0, 4.136e-07, 0.0, -1.0, 3.308e-08, 0.0, -1.0, 4.136e-07, 0.0, -1.0, 7.942e-07, 0.0, -1.0, 7.942e-07, 0.0, -1.0, 4.136e-07, 0.0, -0.773, 0.6344, 0.0, -0.773, 0.6344, 0.0, -0.773, 0.6344, 0.0, -0.773, 0.6344, -1.0, 1.184e-07, 0.0, -1.0, 1.184e-07, 0.0, -1.0, 1.985e-07, 0.0, -1.0, 2.675e-07, 0.0, -1.0, 2.675e-07, 0.0, -1.0, 1.985e-07, 0.0, -1.0, 1.866e-07, 0.0, -1.0, 1.344e-07, 0.0, -1.0, 1.344e-07, 0.0, -1.0, 1.866e-07, 0.0, -1.0, 0.0, -4.408e-07, -1.0, 0.0, -3.214e-07, 0.0, 0.99, -0.1409, 0.0, 0.99, -0.1409, 0.0, 0.99, -0.1409, 0.0, 0.99, -0.1409, 0.0, 0.7366, 0.6763, 0.0, 0.7366, 0.6763, 0.0, 0.7366, 0.6763, 0.0, 0.7366, 0.6763, 0.0, -1.0, 3.567e-08, 0.0, -1.0, 1.783e-08, 0.0, -1.0, 1.783e-08, 0.0, -1.0, 3.567e-08, 0.0, -1.0, 1.783e-08, 0.0, -1.0, 2.696e-08, 0.0, -1.0, 2.696e-08, 0.0, -1.0, 1.783e-08, -1.0, 0.0, 0.0, -1.0, 0.0, 0.0, -1.0, 0.0, 0.0, -1.0, 0.0, 0.0, -1.0, 0.0, 0.0, -1.0, 0.0, 0.0, -1.0, 0.0, -9.98e-08, -1.0, 0.0, -7.621e-08, 0.0, 0.9992, -0.03942, 0.0, 0.9754, 0.2205, 0.0, 0.9754, 0.2205, 0.0, 0.9992, -0.03942, 0.0, 0.9754, 0.2205, 0.0, 0.9708, 0.2397, 0.0, 0.9708, 0.2397, 0.0, 0.9754, 0.2205, 0.0, 0.9708, 0.2397, 0.0, 1.0, -7.394e-09, 0.0, 1.0, -7.394e-09, 0.0, 0.9708, 0.2397, 0.0, -1.0, 2.06e-07, 0.0, -1.0, 2.06e-07, 0.0, -1.0, 2.06e-07, 0.0, -1.0, 2.06e-07, 0.0, -0.8541, 0.5201, 0.0, -0.8541, 0.5201, 0.0, -0.8541, 0.5201, 0.0, -0.8541, 0.5201, 0.0, -0.8541, -0.5201, 0.0, -0.8541, -0.5201, 0.0, -0.8541, -0.5201, 0.0, -0.8541, -0.5201, -1.0, -7.705e-08, -7.702e-08, -1.0, -7.705e-08, -7.702e-08, -1.0, -3.703e-08, -3.702e-08, -1.0, -4.215e-08, -4.213e-08, -1.0, -4.215e-08, -4.213e-08, -1.0, -3.703e-08, -3.702e-08, -1.0, 0.0, 0.0, -1.0, 0.0, 0.0, -1.0, 0.0, 0.0, -1.0, 0.0, 0.0, -1.0, 0.0, -1.696e-07, -1.0, 0.0, -2.053e-07, -1.009e-06, -0.7042, 0.71, -1.009e-06, -0.7042, 0.71, -1.009e-06, -0.7042, 0.71, -1.009e-06, -0.7042, 0.71, 0.0, 0.7042, -0.71, 0.0, 0.7042, -0.71, 0.0, 0.7042, -0.71, 0.0, 0.7042, -0.71, -1.0, 2.299e-07, -1.176e-07, -1.0, 2.299e-07, -1.176e-07, -1.0, 2.299e-07, -1.176e-07, -1.0, 2.299e-07, -1.176e-07, -1.472e-07, -1.0, 5.024e-07, -1.472e-07, -1.0, 5.024e-07, -1.472e-07, -1.0, 5.024e-07, -1.472e-07, -1.0, 5.024e-07, -1.0, 7.09e-07, -5.812e-08, -1.0, 7.09e-07, -5.812e-08, -1.0, 7.09e-07, -5.812e-08, -1.0, 7.09e-07, -5.812e-08, 1.0, 0.0, 2.906e-08, 1.0, 0.0, 2.906e-08, 1.0, 0.0, 2.906e-08, 1.0, 0.0, 2.906e-08, 0.0, -1.0, 3.804e-07, 0.0, -1.0, 3.141e-07, 0.0, -1.0, 6.283e-07, 0.0, -1.0, 6.283e-07, -1.0, 0.0, -7.563e-08, -1.0, 0.0, -7.563e-08, -1.0, 0.0, -7.563e-08, -1.0, 0.0, -7.563e-08, 1.0, -6.466e-08, 9.955e-08, 1.0, -1.293e-07, -4.24e-08, 1.0, -1.293e-07, -4.24e-08, 1.0, -6.466e-08, 9.955e-08, 0.0, -1.0, 8.669e-07, 0.0, -1.0, 7.588e-07, 0.0, -1.0, 5.176e-07, 0.0, -1.0, 5.176e-07, -1.0, -5.391e-08, -8.838e-09, -1.0, -1.078e-07, -1.768e-08, -1.0, -1.078e-07, -1.768e-08, -1.0, -5.391e-08, -8.838e-09, 1.0, -1.162e-07, 0.0, 1.0, -1.162e-07, 0.0, 1.0, -1.162e-07, 0.0, 1.0, -1.162e-07, 0.0, 0.0, -1.0, 4.962e-07, 0.0, -1.0, 6.804e-07, 0.0, -1.0, 9.924e-07, 0.0, -1.0, 9.924e-07, -0.9996, 0.0, 0.02998, -0.9996, 0.0, 0.02998, -0.9996, 0.0, 0.02998, -0.9996, 0.0, 0.02998, 1.0, 0.0, 1.607e-07, 1.0, 0.0, 1.607e-07, 1.0, 0.0, 1.607e-07, 1.0, 0.0, 1.607e-07, -1.472e-07, -1.0, 3.947e-07, -1.472e-07, -1.0, 3.947e-07, -1.472e-07, -1.0, 3.947e-07, -1.472e-07, -1.0, 3.947e-07, -1.0, 3.545e-07, -2.906e-08, -1.0, 3.545e-07, -2.906e-08, -1.0, 3.545e-07, -2.906e-08, -1.0, 3.545e-07, -2.906e-08, 1.0, 0.0, 0.0, 1.0, 0.0, 0.0, 1.0, 0.0, 0.0, 1.0, 0.0, 0.0, 1.0, 0.0, 0.0, 1.0, 0.0, 0.0, 1.0, 0.0, 0.0, 1.0, 0.0, 0.0, 0.6595, 0.0, 0.7517, 0.6595, 0.0, 0.7517, 0.6595, 0.0, 0.7517, 0.6595, 0.0, 0.7517, 0.6595, -5.238e-07, -0.7517, 0.6595, -5.238e-07, -0.7517, 0.6595, -5.238e-07, -0.7517, 0.6595, -5.238e-07, -0.7517, -1.0, 0.0, 0.0, -1.0, 9.927e-08, -1.302e-07, -1.0, 9.927e-08, -1.302e-07, -1.0, 0.0, 0.0, -1.0, 9.927e-08, -1.302e-07, -1.0, 1.985e-07, -2.604e-07, -1.0, 1.985e-07, -2.604e-07, -1.0, 9.927e-08, -1.302e-07, -0.773, 0.0, -0.6344, -0.773, 0.0, -0.6344, -0.773, 0.0, -0.6344, -0.773, 0.0, -0.6344, 0.0, -1.0, 2.994e-07, 0.0, -1.0, 2.994e-07, 0.0, -1.0, 2.053e-07, 0.0, -1.0, 1.242e-07, 0.0, -1.0, 1.242e-07, 0.0, -1.0, 2.053e-07, 0.0, -1.0, 0.0, 0.0, -1.0, 0.0, 0.0, -1.0, 0.0, 0.0, -1.0, 0.0, 0.0, -1.0, 6.804e-07, 0.0, -1.0, 4.962e-07, 0.99, 0.0, 0.1409, 0.99, 0.0, 0.1409, 0.99, 0.0, 0.1409, 0.99, 0.0, 0.1409, 0.7366, -1.921e-07, -0.6763, 0.7366, -1.921e-07, -0.6763, 0.7366, -1.921e-07, -0.6763, 0.7366, -1.921e-07, -0.6763, -1.0, -1.162e-07, 0.0, -1.0, -5.811e-08, 0.0, -1.0, -5.811e-08, 0.0, -1.0, -1.162e-07, 0.0, -1.0, -5.811e-08, 0.0, -1.0, -5.391e-08, -8.838e-09, -1.0, -5.391e-08, -8.838e-09, -1.0, -5.811e-08, 0.0, 0.0, -1.0, -1.886e-07, 0.0, -1.0, -1.886e-07, 0.0, -1.0, 6.187e-07, 0.0, -1.0, 5.138e-07, 0.0, -1.0, 5.138e-07, 0.0, -1.0, 6.187e-07, 0.0, -1.0, 7.588e-07, 0.0, -1.0, 8.669e-07, 0.9992, 1.192e-07, 0.03942, 0.9754, -2.937e-08, -0.2205, 0.9754, -2.937e-08, -0.2205, 0.9992, 1.192e-07, 0.03942, 0.9754, -2.937e-08, -0.2205, 0.9708, -9.062e-08, -0.2397, 0.9708, -9.062e-08, -0.2397, 0.9754, -2.937e-08, -0.2205, 0.9708, -9.062e-08, -0.2397, 1.0, -6.466e-08, 9.955e-08, 1.0, -6.466e-08, 9.955e-08, 0.9708, -9.062e-08, -0.2397, -1.0, 0.0, -1.696e-07, -1.0, 0.0, -1.696e-07, -1.0, 0.0, -1.696e-07, -1.0, 0.0, -1.696e-07, -0.8541, 0.0, -0.5201, -0.8541, 0.0, -0.5201, -0.8541, 0.0, -0.5201, -0.8541, 0.0, -0.5201, -0.8541, 0.0, 0.5201, -0.8541, 0.0, 0.5201, -0.8541, 0.0, 0.5201, -0.8541, 0.0, 0.5201, 2.702e-08, -1.0, 4.109e-07, 2.702e-08, -1.0, 4.109e-07, 1.299e-08, -1.0, 1.975e-07, 1.478e-08, -1.0, 2.248e-07, 1.478e-08, -1.0, 2.248e-07, 1.299e-08, -1.0, 1.975e-07, 0.0, -1.0, 0.0, 0.0, -1.0, 0.0, 0.0, -1.0, 0.0, 0.0, -1.0, 0.0, 0.0, -1.0, 3.141e-07, 0.0, -1.0, 3.804e-07, -0.7042, -5.362e-07, -0.71, -0.7042, -5.362e-07, -0.71, -0.7042, -5.362e-07, -0.71, -0.7042, -5.362e-07, -0.71, 0.7042, -6.308e-08, 0.71, 0.7042, -6.308e-08, 0.71, 0.7042, -6.308e-08, 0.71, 0.7042, -6.308e-08, 0.71, -2.31e-07, -1.0, 6.896e-07, -2.31e-07, -1.0, 6.896e-07, -2.31e-07, -1.0, 6.896e-07, -2.31e-07, -1.0, 6.896e-07, -1.472e-07, 1.0, 5.742e-07, -1.472e-07, 1.0, 5.742e-07, -1.472e-07, 1.0, 5.742e-07, -1.472e-07, 1.0, 5.742e-07, 1.0, 0.0, 5.812e-08, 1.0, 0.0, 5.812e-08, 1.0, 0.0, 5.812e-08, 1.0, 0.0, 5.812e-08, -1.0, 0.0, -2.906e-08, -1.0, 0.0, -2.906e-08, -1.0, 0.0, -2.906e-08, -1.0, 0.0, -2.906e-08, 0.0, 1.0, 1.268e-07, 0.0, 1.0, 1.047e-07, 0.0, 1.0, 2.094e-07, 0.0, 1.0, 2.094e-07, 1.0, 0.0, 0.0, 1.0, 0.0, 0.0, 1.0, 0.0, 0.0, 1.0, 0.0, 0.0, -1.0, 0.0, 0.0, -1.0, 0.0, 0.0, -1.0, 0.0, 0.0, -1.0, 0.0, 0.0, 0.0, 1.0, -2.317e-07, 0.0, 1.0, 7.313e-08, 0.0, 1.0, 7.529e-07, 0.0, 1.0, 7.529e-07, 1.0, 0.0, 3.535e-08, 1.0, 0.0, 7.071e-08, 1.0, 0.0, 7.071e-08, 1.0, 0.0, 3.535e-08, -1.0, 0.0, -9.526e-09, -1.0, 0.0, -9.526e-09, -1.0, 0.0, -9.526e-09, -1.0, 0.0, -9.526e-09, 0.0, 1.0, 4.962e-07, 0.0, 1.0, 6.804e-07, 0.0, 1.0, 9.924e-07, 0.0, 1.0, 9.924e-07, 0.9996, 1.16e-07, 0.02998, 0.9996, 1.16e-07, 0.02998, 0.9996, 1.16e-07, 0.02998, 0.9996, 1.16e-07, 0.02998, -1.0, 0.0, -1.607e-07, -1.0, 0.0, -1.607e-07, -1.0, 0.0, -1.607e-07, -1.0, 0.0, -1.607e-07, -1.472e-07, 1.0, 5.383e-07, -1.472e-07, 1.0, 5.383e-07, -1.472e-07, 1.0, 5.383e-07, -1.472e-07, 1.0, 5.383e-07, 1.0, 0.0, 5.812e-08, 1.0, 0.0, 5.812e-08, 1.0, 0.0, 5.812e-08, 1.0, 0.0, 5.812e-08, -1.0, 0.0, -5.812e-08, -1.0, 0.0, -5.812e-08, -1.0, 0.0, -5.812e-08, -1.0, 0.0, -5.812e-08, -1.0, 0.0, 0.0, -1.0, 0.0, 0.0, -1.0, 0.0, 0.0, -1.0, 0.0, 0.0, -0.6595, -5.238e-07, 0.7517, -0.6595, -5.238e-07, 0.7517, -0.6595, -5.238e-07, 0.7517, -0.6595, -5.238e-07, 0.7517, -0.6595, 5.238e-07, -0.7517, -0.6595, 5.238e-07, -0.7517, -0.6595, 5.238e-07, -0.7517, -0.6595, 5.238e-07, -0.7517, 1.0, 1.225e-07, -4.018e-08, 1.0, 2.598e-07, 2.403e-07, 1.0, 2.598e-07, 2.403e-07, 1.0, 1.225e-07, -4.018e-08, 1.0, 2.598e-07, 2.403e-07, 1.0, 3.971e-07, 5.208e-07, 1.0, 3.971e-07, 5.208e-07, 1.0, 2.598e-07, 2.403e-07, 0.773, 6.139e-07, -0.6344, 0.773, 6.139e-07, -0.6344, 0.773, 6.139e-07, -0.6344, 0.773, 6.139e-07, -0.6344, 0.0, 1.0, 4.491e-07, 0.0, 1.0, 4.491e-07, 0.0, 1.0, 3.079e-07, 0.0, 1.0, 1.863e-07, 0.0, 1.0, 1.863e-07, 0.0, 1.0, 3.079e-07, 0.0, 1.0, 0.0, 0.0, 1.0, 0.0, 0.0, 1.0, 0.0, 0.0, 1.0, 0.0, 0.0, 1.0, 6.804e-07, 0.0, 1.0, 4.962e-07, -0.99, -2.135e-07, 0.1409, -0.99, -2.135e-07, 0.1409, -0.99, -2.135e-07, 0.1409, -0.99, -2.135e-07, 0.1409, -0.7366, 5.122e-07, -0.6763, -0.7366, 5.122e-07, -0.6763, -0.7366, 5.122e-07, -0.6763, -0.7366, 5.122e-07, -0.6763, 1.0, 0.0, 0.0, 1.0, 0.0, 0.0, 1.0, 0.0, 0.0, 1.0, 0.0, 0.0, 1.0, 0.0, 0.0, 1.0, 0.0, 3.535e-08, 1.0, 0.0, 3.535e-08, 1.0, 0.0, 0.0, 0.0, 1.0, 0.0, 0.0, 1.0, 0.0, 0.0, 1.0, -6.989e-07, 0.0, 1.0, -6.081e-07, 0.0, 1.0, -6.081e-07, 0.0, 1.0, -6.989e-07, 0.0, 1.0, 7.313e-08, 0.0, 1.0, -2.317e-07, -0.9992, -2.384e-07, 0.03942, -0.9754, 5.874e-08, -0.2205, -0.9754, 5.874e-08, -0.2205, -0.9992, -2.384e-07, 0.03942, -0.9754, 5.874e-08, -0.2205, -0.9708, 1.812e-07, -0.2397, -0.9708, 1.812e-07, -0.2397, -0.9754, 5.874e-08, -0.2205, -0.9708, 1.812e-07, -0.2397, -1.0, 0.0, 0.0, -1.0, 0.0, 0.0, -0.9708, 1.812e-07, -0.2397, 1.0, 0.0, 3.392e-07, 1.0, 0.0, 3.392e-07, 1.0, 0.0, 3.392e-07, 1.0, 0.0, 3.392e-07, 0.8541, 6.291e-07, -0.5201, 0.8541, 6.291e-07, -0.5201, 0.8541, 6.291e-07, -0.5201, 0.8541, 6.291e-07, -0.5201, 0.8541, -3.146e-07, 0.5201, 0.8541, -3.146e-07, 0.5201, 0.8541, -3.146e-07, 0.5201, 0.8541, -3.146e-07, 0.5201, 1.187e-07, 1.0, 5.137e-07, 1.187e-07, 1.0, 5.137e-07, 1.156e-07, 1.0, 1.196e-06, 1.16e-07, 1.0, 1.109e-06, 1.16e-07, 1.0, 1.109e-06, 1.156e-07, 1.0, 1.196e-06, 4.61e-08, 1.0, 7.472e-07, 5.638e-08, 1.0, 9.137e-07, 5.638e-08, 1.0, 9.137e-07, 4.61e-08, 1.0, 7.472e-07, 0.0, 1.0, 1.047e-07, 0.0, 1.0, 1.268e-07, 0.7042, 7.885e-07, -0.71, 0.7042, 7.885e-07, -0.71, 0.7042, 7.885e-07, -0.71, 0.7042, 7.885e-07, -0.71, -0.7042, -8.831e-07, 0.71, -0.7042, -8.831e-07, 0.71, -0.7042, -8.831e-07, 0.71, -0.7042, -8.831e-07, 0.71, -1.836e-07, 1.0, 6.896e-07, -1.836e-07, 1.0, 6.896e-07, -1.836e-07, 1.0, 6.896e-07, -1.836e-07, 1.0, 6.896e-07, 1.0, 0.0, 4.65e-07, 1.0, 0.0, 4.65e-07, 1.0, 0.0, 4.65e-07, 1.0, 0.0, 4.65e-07, -8.452e-14, -1.0, 9.436e-08, -8.452e-14, -1.0, 9.436e-08, -8.452e-14, -1.0, 9.436e-08, -8.452e-14, -1.0, 9.436e-08, 8.452e-14, 1.0, -9.052e-08, 8.452e-14, 1.0, -9.052e-08, 8.452e-14, 1.0, -9.052e-08, 8.452e-14, 1.0, -9.052e-08, 1.0, 0.0, 4.107e-07, 1.0, 0.0, 3.392e-07, 1.0, 0.0, 6.784e-07, 1.0, 0.0, 6.784e-07, -5.499e-14, -1.0, 4.163e-08, -5.499e-14, -1.0, 4.163e-08, -5.499e-14, -1.0, 4.163e-08, -5.499e-14, -1.0, 4.163e-08, 1.756e-13, 1.0, -3.858e-07, 0.0, 1.0, -3.508e-08, 0.0, 1.0, -3.508e-08, 1.756e-13, 1.0, -3.858e-07, 1.0, 0.0, 3.048e-07, 1.0, 0.0, 3.992e-07, 1.0, 0.0, 6.097e-07, 1.0, 0.0, 6.097e-07, -1.285e-14, -1.0, 0.0, -2.571e-14, -1.0, 0.0, -2.571e-14, -1.0, 0.0, -1.285e-14, -1.0, 0.0, 2.771e-14, 1.0, -2.661e-08, 2.771e-14, 1.0, -2.661e-08, 2.771e-14, 1.0, -2.661e-08, 2.771e-14, 1.0, -2.661e-08, 1.0, 0.0, 4.822e-07, 1.0, 0.0, 6.612e-07, 1.0, 0.0, 9.643e-07, 1.0, 0.0, 9.643e-07, -1.451e-08, -0.9996, 0.02998, -1.451e-08, -0.9996, 0.02998, -1.451e-08, -0.9996, 0.02998, -1.451e-08, -0.9996, 0.02998, 0.0, 1.0, -1.875e-07, 0.0, 1.0, -1.875e-07, 0.0, 1.0, -1.875e-07, 0.0, 1.0, -1.875e-07, 1.0, 0.0, 4.65e-07, 1.0, 0.0, 4.65e-07, 1.0, 0.0, 4.65e-07, 1.0, 0.0, 4.65e-07, -8.452e-14, -1.0, 1.053e-07, -8.452e-14, -1.0, 1.053e-07, -8.452e-14, -1.0, 1.053e-07, -8.452e-14, -1.0, 1.053e-07, 4.226e-14, 1.0, -5.712e-08, 4.226e-14, 1.0, -5.712e-08, 4.226e-14, 1.0, -5.712e-08, 4.226e-14, 1.0, -5.712e-08, 5.536e-14, 1.0, -3.532e-08, 5.536e-14, 1.0, -3.532e-08, 5.536e-14, 1.0, -3.532e-08, 5.536e-14, 1.0, -3.532e-08, -1.048e-06, 0.6595, 0.7517, -1.048e-06, 0.6595, 0.7517, -1.048e-06, 0.6595, 0.7517, -1.048e-06, 0.6595, 0.7517, 0.0, 0.6595, -0.7517, 0.0, 0.6595, -0.7517, 0.0, 0.6595, -0.7517, 0.0, 0.6595, -0.7517, 0.0, -1.0, 1.165e-08, 0.0, -1.0, 5.826e-09, 0.0, -1.0, 5.826e-09, 0.0, -1.0, 1.165e-08, 0.0, -1.0, 5.826e-09, 0.0, -1.0, 0.0, 0.0, -1.0, 0.0, 0.0, -1.0, 5.826e-09, 6.139e-07, -0.773, -0.6344, 6.139e-07, -0.773, -0.6344, 6.139e-07, -0.773, -0.6344, 6.139e-07, -0.773, -0.6344, 1.0, -3.718e-08, 3.807e-07, 1.0, -3.718e-08, 3.807e-07, 1.0, -2.314e-08, 2.61e-07, 1.0, -1.105e-08, 1.579e-07, 1.0, -1.105e-08, 1.579e-07, 1.0, -2.314e-08, 2.61e-07, 1.0, 3.735e-09, 0.0, 1.0, 2.689e-09, 0.0, 1.0, 2.689e-09, 0.0, 1.0, 3.735e-09, 0.0, 1.0, 0.0, 6.612e-07, 1.0, 0.0, 4.822e-07, -8.006e-08, 0.99, 0.1409, -8.006e-08, 0.99, 0.1409, -8.006e-08, 0.99, 0.1409, -8.006e-08, 0.99, 0.1409, 5.122e-07, 0.7366, -0.6763, 5.122e-07, 0.7366, -0.6763, 5.122e-07, 0.7366, -0.6763, 5.122e-07, 0.7366, -0.6763, -2.771e-14, -1.0, 4.618e-08, -1.385e-14, -1.0, 2.309e-08, -1.385e-14, -1.0, 2.309e-08, -2.771e-14, -1.0, 4.618e-08, -1.385e-14, -1.0, 2.309e-08, -1.285e-14, -1.0, 0.0, -1.285e-14, -1.0, 0.0, -1.385e-14, -1.0, 2.309e-08, 1.0, 0.0, 0.0, 1.0, 0.0, 0.0, 1.0, 0.0, 0.0, 1.0, 0.0, 0.0, 1.0, 0.0, 0.0, 1.0, 0.0, 0.0, 1.0, 0.0, 3.992e-07, 1.0, 0.0, 3.048e-07, -1.49e-08, 0.9992, 0.03942, -7.714e-09, 0.9754, -0.2205, -7.714e-09, 0.9754, -0.2205, -1.49e-08, 0.9992, 0.03942, -7.714e-09, 0.9754, -0.2205, 1.809e-13, 0.9708, -0.2397, 1.809e-13, 0.9708, -0.2397, -7.714e-09, 0.9754, -0.2205, 1.809e-13, 0.9708, -0.2397, 1.756e-13, 1.0, -3.858e-07, 1.756e-13, 1.0, -3.858e-07, 1.809e-13, 0.9708, -0.2397, -4.933e-13, -1.0, 3.64e-07, -4.933e-13, -1.0, 3.64e-07, -4.933e-13, -1.0, 3.64e-07, -4.933e-13, -1.0, 3.64e-07, 6.291e-07, -0.8541, -0.5201, 6.291e-07, -0.8541, -0.5201, 6.291e-07, -0.8541, -0.5201, 6.291e-07, -0.8541, -0.5201, 0.0, -0.8541, 0.5201, 0.0, -0.8541, 0.5201, 0.0, -0.8541, 0.5201, 0.0, -0.8541, 0.5201, 1.0, 1.092e-07, 4.621e-07, 1.0, 1.092e-07, 4.621e-07, 1.0, -6.38e-08, 2.221e-07, 1.0, -4.168e-08, 2.528e-07, 1.0, -4.168e-08, 2.528e-07, 1.0, -6.38e-08, 2.221e-07, 1.0, -9.153e-08, 0.0, 1.0, -1.119e-07, 0.0, 1.0, -1.119e-07, 0.0, 1.0, -9.153e-08, 0.0, 1.0, 0.0, 3.392e-07, 1.0, 0.0, 4.107e-07, 5.046e-07, -0.7042, -0.71, 5.046e-07, -0.7042, -0.71, 5.046e-07, -0.7042, -0.71, 5.046e-07, -0.7042, -0.71, 0.0, 0.7042, 0.71, 0.0, 0.7042, 0.71, 0.0, 0.7042, 0.71, 0.0, 0.7042, 0.71, 1.0, 5.108e-08, 5.912e-07, 1.0, 5.108e-08, 5.912e-07, 1.0, 5.108e-08, 5.912e-07, 1.0, 5.108e-08, 5.912e-07, 2.893e-07, 0.0, -1.0, 2.893e-07, 0.0, -1.0, 2.893e-07, 0.0, -1.0, 2.893e-07, 0.0, -1.0, 0.0, -1.0, 0.0, 0.0, -1.0, 0.0, 0.0, -1.0, 0.0, 0.0, -1.0, 0.0, 0.0, 1.0, 0.0, 0.0, 1.0, 0.0, 0.0, 1.0, 0.0, 0.0, 1.0, 0.0, 9.694e-07, 0.0, -1.0, 1.141e-06, 0.0, -1.0, 3.272e-07, 0.0, -1.0, 3.272e-07, 0.0, -1.0, 0.0, -1.0, 4.613e-07, 0.0, -1.0, 4.613e-07, 0.0, -1.0, 4.613e-07, 0.0, -1.0, 4.613e-07, 1.495e-13, 1.0, -1.567e-07, 1.233e-13, 1.0, -1.293e-07, 1.233e-13, 1.0, -1.293e-07, 1.495e-13, 1.0, -1.567e-07, 1.517e-07, 0.0, -1.0, 2.222e-07, 0.0, -1.0, 3.794e-07, 0.0, -1.0, 3.794e-07, 0.0, -1.0, -1.285e-14, -1.0, 9.737e-08, -2.571e-14, -1.0, 1.078e-07, -2.571e-14, -1.0, 1.078e-07, -1.285e-14, -1.0, 9.737e-08, 6.927e-14, 1.0, -2.324e-07, 6.927e-14, 1.0, -2.324e-07, 6.927e-14, 1.0, -2.324e-07, 6.927e-14, 1.0, -2.324e-07, 1.365e-06, 0.0, -1.0, 1.093e-06, 0.0, -1.0, 6.326e-07, 0.0, -1.0, 6.326e-07, 0.0, -1.0, 0.02998, -0.9996, 1.16e-07, 0.02998, -0.9996, 1.16e-07, 0.02998, -0.9996, 1.16e-07, 0.02998, -0.9996, 1.16e-07, 0.0, 1.0, -4.902e-07, 0.0, 1.0, -4.902e-07, 0.0, 1.0, -4.902e-07, 0.0, 1.0, -4.902e-07, 2.916e-07, -2.944e-07, -1.0, 2.916e-07, -2.944e-07, -1.0, 2.916e-07, -2.944e-07, -1.0, 2.916e-07, -2.944e-07, -1.0, 0.0, -1.0, 0.0, 0.0, -1.0, 0.0, 0.0, -1.0, 0.0, 0.0, -1.0, 0.0, 0.0, 1.0, 0.0, 0.0, 1.0, 0.0, 0.0, 1.0, 0.0, 0.0, 1.0, 0.0, 0.0, 1.0, 4.644e-07, 0.0, 1.0, 4.644e-07, 0.0, 1.0, 4.644e-07, 0.0, 1.0, 4.644e-07, 0.7517, 0.6595, 2.619e-07, 0.7517, 0.6595, 2.619e-07, 0.7517, 0.6595, 2.619e-07, 0.7517, 0.6595, 2.619e-07, -0.7517, 0.6595, -2.619e-07, -0.7517, 0.6595, -2.619e-07, -0.7517, 0.6595, -2.619e-07, -0.7517, 0.6595, -2.619e-07, -1.461e-13, -1.0, 1.225e-07, -1.677e-13, -1.0, 1.109e-07, -1.677e-13, -1.0, 1.109e-07, -1.461e-13, -1.0, 1.225e-07, -1.677e-13, -1.0, 1.109e-07, -1.893e-13, -1.0, 9.927e-08, -1.893e-13, -1.0, 9.927e-08, -1.677e-13, -1.0, 1.109e-07, -0.6344, -0.773, -1.535e-07, -0.6344, -0.773, -1.535e-07, -0.6344, -0.773, -1.535e-07, -0.6344, -0.773, -1.535e-07, 1.497e-07, 0.0, -1.0, 1.497e-07, 0.0, -1.0, 1.32e-07, 0.0, -1.0, 1.167e-07, 0.0, -1.0, 1.167e-07, 0.0, -1.0, 1.32e-07, 0.0, -1.0, 1.096e-06, 0.0, -1.0, 1.377e-06, 0.0, -1.0, 1.377e-06, 0.0, -1.0, 1.096e-06, 0.0, -1.0, 1.093e-06, 0.0, -1.0, 1.365e-06, 0.0, -1.0, 0.1409, 0.99, 0.0, 0.1409, 0.99, 0.0, 0.1409, 0.99, 0.0, 0.1409, 0.99, 0.0, -0.6763, 0.7366, -5.762e-07, -0.6763, 0.7366, -5.762e-07, -0.6763, 0.7366, -5.762e-07, -0.6763, 0.7366, -5.762e-07, -3.463e-14, -1.0, 1.162e-07, -1.732e-14, -1.0, 1.016e-07, -1.732e-14, -1.0, 1.016e-07, -3.463e-14, -1.0, 1.162e-07, -1.732e-14, -1.0, 1.016e-07, -1.285e-14, -1.0, 9.737e-08, -1.285e-14, -1.0, 9.737e-08, -1.732e-14, -1.0, 1.016e-07, 1.179e-08, 0.0, -1.0, 1.179e-08, 0.0, -1.0, -3.867e-08, 0.0, -1.0, -3.211e-08, 0.0, -1.0, -3.211e-08, 0.0, -1.0, -3.867e-08, 0.0, -1.0, 2.222e-07, 0.0, -1.0, 1.517e-07, 0.0, -1.0, 0.03942, 0.9992, 0.0, -0.2205, 0.9754, -9.108e-08, -0.2205, 0.9754, -9.108e-08, 0.03942, 0.9992, 0.0, -0.2205, 0.9754, -9.108e-08, -0.2397, 0.9708, -1.855e-07, -0.2397, 0.9708, -1.855e-07, -0.2205, 0.9754, -9.108e-08, -0.2397, 0.9708, -1.855e-07, 1.495e-13, 1.0, -1.567e-07, 1.495e-13, 1.0, -1.567e-07, -0.2397, 0.9708, -1.855e-07, 0.0, -1.0, 0.0, 0.0, -1.0, 0.0, 0.0, -1.0, 0.0, 0.0, -1.0, 0.0, -0.5201, -0.8541, -3.146e-07, -0.5201, -0.8541, -3.146e-07, -0.5201, -0.8541, -3.146e-07, -0.5201, -0.8541, -3.146e-07, 0.5201, -0.8541, 3.146e-07, 0.5201, -0.8541, 3.146e-07, 0.5201, -0.8541, 3.146e-07, 0.5201, -0.8541, 3.146e-07, 2.312e-07, 1.621e-08, -1.0, 2.312e-07, 1.621e-08, -1.0, 1.111e-07, 7.791e-09, -1.0, 1.265e-07, 8.868e-09, -1.0, 1.265e-07, 8.868e-09, -1.0, 1.111e-07, 7.791e-09, -1.0, 1.155e-06, 0.0, -1.0, 9.773e-07, 0.0, -1.0, 9.773e-07, 0.0, -1.0, 1.155e-06, 0.0, -1.0, 1.141e-06, 0.0, -1.0, 9.694e-07, 0.0, -1.0, -0.71, -0.7042, -5.204e-07, -0.71, -0.7042, -5.204e-07, -0.71, -0.7042, -5.204e-07, -0.71, -0.7042, -5.204e-07, 0.71, 0.7042, 6.308e-08, 0.71, 0.7042, 6.308e-08, 0.71, 0.7042, 6.308e-08, 0.71, 0.7042, 6.308e-08, 5.292e-07, -1.128e-07, -1.0, 5.292e-07, -1.128e-07, -1.0, 5.292e-07, -1.128e-07, -1.0, 5.292e-07, -1.128e-07, -1.0, -0.9981, 0.05896, 0.01994, -0.9988, 0.03103, 0.03865, -0.9987, 0.03201, 0.03848, -0.9974, 0.07112, 0.015, 0.02328, -0.03895, -0.999, -0.02435, -0.03982, -0.9989, -0.02431, -0.03988, -0.9989, 0.02319, -0.03911, -0.999, 0.991, 0.133, -0.01535, 0.9988, 0.03126, -0.03874, 0.9987, 0.03237, -0.03854, 0.9876, 0.1565, -0.01019, -0.02489, -0.009443, 0.9996, -0.02395, -0.03953, 0.9989, -0.02394, -0.03956, 0.9989, -0.01467, -0.01443, 0.9998, -0.06397, -0.998, 4.42e-06, -0.03128, -0.9979, -0.05738, -0.03221, -0.9979, -0.05668, -0.06397, -0.998, 5.927e-06, -0.0313, 0.9979, 0.05744, 0.03126, 0.9979, 0.05744, 0.03219, 0.9979, 0.05675, -0.03223, 0.9979, 0.05675, 4.656e-05, 1.0, -0.002599, 4.656e-05, 1.0, -0.002599, 4.656e-05, 1.0, -0.002599, 4.656e-05, 1.0, -0.002599, 0.02501, 0.01546, 0.9996, 0.02463, 0.03913, 0.9989, 0.0246, 0.03918, 0.9989, 0.01277, 0.02454, 0.9996, 0.02463, 0.03913, 0.9989, -0.02469, 0.03839, 0.999, -0.02459, 0.03856, 0.999, 0.0246, 0.03918, 0.9989, -0.02395, -0.03953, 0.9989, 0.02464, -0.03916, 0.9989, 0.02461, -0.03921, 0.9989, -0.02394, -0.03956, 0.9989, 0.9951, 0.09867, 2.541e-08, 0.9947, 0.09863, 0.02799, 0.9947, 0.09863, 0.02799, 0.9951, 0.09867, 2.185e-08, -0.06399, 0.998, -2.837e-06, -0.0313, 0.9979, 0.05744, -0.03223, 0.9979, 0.05675, -0.06399, 0.998, -3.434e-06, 0.06393, 0.998, -3.621e-06, 0.03128, 0.9979, -0.05748, 0.03221, 0.9979, -0.05679, 0.06393, 0.998, -4.763e-06, 0.03128, 0.9979, -0.05748, -0.03131, 0.9979, -0.05748, -0.03224, 0.9979, -0.05679, 0.03221, 0.9979, -0.05679, -0.1026, 0.01934, 0.9945, -0.08373, 0.01313, 0.9964, -0.08373, 0.01313, 0.9964, -0.1034, 0.01961, 0.9944, -0.987, -0.1601, -0.01345, -0.9988, -0.03122, -0.03881, -0.9987, -0.03223, -0.03863, -0.9817, -0.1901, -0.007546, -0.998, -0.06375, 1.099e-05, -0.9988, -0.03078, 0.03886, -0.9987, -0.03188, 0.03866, -0.998, -0.06375, 1.2e-05, -0.998, 0.06382, -6.045e-06, -0.9988, 0.03124, -0.03882, -0.9987, 0.03224, -0.03864, -0.998, 0.06382, -6.833e-06, -3.444e-05, -0.9792, -0.2027, -3.444e-05, -0.9792, -0.2027, -3.444e-05, -0.9792, -0.2027, -3.444e-05, -0.9792, -0.2027, 0.02506, -0.004809, -0.9997, 0.02328, -0.03895, -0.999, 0.02319, -0.03911, -0.999, 0.01883, -0.007136, -0.9998, -0.02828, 0.09291, -0.9953, -0.02409, 0.0399, -0.9989, -0.02406, 0.03997, -0.9989, -0.02152, 0.1241, -0.992, -0.02409, 0.0399, -0.9989, 0.02278, 0.03971, -0.999, 0.02276, 0.03974, -0.999, -0.02406, 0.03997, -0.9989, 0.224, 0.05597, -0.973, 0.1998, 0.03455, -0.9792, 0.1998, 0.03455, -0.9792, 0.2321, 0.06323, -0.9706, 0.998, 0.06374, -1.295e-05, 0.9987, 0.03068, 0.04016, 0.9987, 0.03168, 0.03995, 0.998, 0.06374, -1.254e-05, 0.998, -0.06383, 5.678e-06, 0.9988, -0.03124, -0.03869, 0.9987, -0.03222, -0.03852, 0.998, -0.06383, 7.691e-06, 0.9929, -0.1173, 0.0174, 0.9987, -0.0307, 0.04032, 0.9987, -0.03171, 0.0401, 0.9884, -0.1518, 0.008553, -5.358e-08, -0.07544, 0.9972, -5.358e-08, -0.07544, 0.9972, -5.358e-08, -0.07544, 0.9972, -5.358e-08, -0.07544, 0.9972, -0.03128, -0.9979, -0.05738, 0.03133, -0.9979, -0.05738, 0.03226, -0.9979, -0.05668, -0.03221, -0.9979, -0.05668, 0.03135, -0.9979, 0.05742, -0.0313, -0.9979, 0.05743, -0.03223, -0.9979, 0.05673, 0.03228, -0.9979, 0.05673, 0.06406, -0.9979, 2.846e-06, 0.03135, -0.9979, 0.05742, 0.03228, -0.9979, 0.05673, 0.06406, -0.9979, 3.443e-06, 0.0, 1.0, -1.442e-07, 0.0, 1.0, -1.442e-07, 0.0, 0.9995, -0.03275, 0.0, 0.9995, -0.03275, 0.0, 0.1001, -0.995, 0.0, 0.1001, -0.995, 0.0, 0.1001, -0.995, 0.0, 0.1001, -0.995, -4.596e-08, 0.1001, 0.995, -4.596e-08, 0.1001, 0.995, -4.596e-08, 0.1001, 0.995, -4.596e-08, 0.1001, 0.995, -0.9951, 0.09867, 1.848e-08, -0.9947, 0.09863, -0.028, -0.9947, 0.09863, -0.028, -0.9951, 0.09867, 1.457e-08, -0.0004869, -0.004016, 1.0, -0.0008588, -0.008047, 1.0, -0.0008588, -0.008047, 1.0, -0.0005743, -0.004964, 1.0, 0.9981, 0.009843, 0.06063, 0.9988, 0.01966, 0.04396, 0.9988, 0.01966, 0.04396, 0.9981, 0.009836, 0.06064, -1.564e-05, -0.9998, 0.01905, -1.564e-05, -0.9998, 0.01905, -1.564e-05, -0.9998, 0.01905, -1.564e-05, -0.9998, 0.01905, -0.9981, -0.005517, 0.0608, -0.9989, -0.01329, 0.0442, -0.9989, -0.01329, 0.0442, -0.9982, -0.00568, 0.06046, -1.0, -0.007136, -0.0007732, -0.9999, -0.01336, -0.001347, -0.9994, -0.01526, 0.03021, -0.9995, -0.009076, 0.03078, -0.1042, -0.04293, -0.9936, -0.07962, -0.01777, -0.9967, -0.07962, -0.01777, -0.9967, -0.1101, -0.04897, -0.9927, -0.03619, -0.9993, -4.06e-05, -0.03619, -0.9989, -0.03057, -0.03619, -0.9989, -0.03057, -0.03619, -0.9993, -3.188e-05, -0.06625, 0.9978, 1.787e-05, -0.06622, 0.9974, 0.02917, -0.06622, 0.9974, 0.02917, -0.06625, 0.9978, 1.547e-05, -0.0007962, -0.007683, -1.0, -0.001261, -0.01287, -0.9999, -0.001261, -0.01287, -0.9999, -0.0006678, -0.00625, -1.0, 0.9612, -0.01792, -0.2752, 0.9631, -0.03361, -0.267, 0.9631, -0.03361, -0.267, 0.9609, -0.01576, -0.2764, -0.9578, 0.04485, -0.2838, -0.965, 0.01775, -0.2617, -0.965, 0.01775, -0.2617, -0.956, 0.05126, -0.289, 1.32e-05, 0.9623, -0.272, 1.32e-05, 0.9623, -0.272, 1.32e-05, 0.9623, -0.272, 1.32e-05, 0.9623, -0.272, -9.576e-10, -1.0, 3.954e-08, -9.576e-10, -1.0, 3.838e-08, 0.0, -0.9995, -0.03242, 0.0, -0.9995, -0.03242, -0.9972, -0.07433, 2.08e-08, -0.9968, -0.0743, 0.02896, -0.9968, -0.0743, 0.02896, -0.9972, -0.07433, 2.184e-08, 0.9972, -0.07433, 2.427e-08, 0.9968, -0.0743, -0.02896, 0.9968, -0.0743, -0.02896, 0.9972, -0.07433, 2.547e-08, 0.0, -0.07544, -0.9972, 0.0, -0.07544, -0.9972, 0.0, -0.07544, -0.9972, 0.0, -0.07544, -0.9972, 1.0, -0.00543, -0.0008523, 1.0, -0.008415, -0.0009789, 0.9994, -0.007528, -0.03377, 0.9994, -0.004334, -0.03352, 0.1392, 0.9903, 4.616e-05, 0.1391, 0.9899, -0.02636, 0.1391, 0.9899, -0.02636, 0.1392, 0.9903, 4.12e-05, 0.2012, -0.9796, -1.335e-05, 0.2011, -0.9793, 0.02368, 0.2011, -0.9793, 0.02368, 0.2012, -0.9796, -8.606e-06, 0.2302, -0.05939, 0.9713, 0.1994, -0.01793, 0.9798, 0.1994, -0.01793, 0.9798, 0.2376, -0.0694, 0.9689, 0.0, 0.0, 1.0, 0.0, 0.0, 1.0, 0.0, 0.0, 1.0, 0.0, 0.0, 1.0, 0.0, -1.0, 0.0, 0.0, -1.0, 0.0, 0.0, -1.0, 0.0, 0.0, -1.0, 0.0, 0.0, 1.0, 0.0, 0.0, 1.0, 0.0, 0.0, 1.0, 0.0, 0.0, 1.0, 0.0, 0.0, 0.0, 1.0, 0.0, 0.0, 1.0, 0.0, 0.0, 1.0, 0.0, 0.0, 1.0, 0.0, -1.0, 0.0, 0.0, -1.0, 0.0, 0.0, -1.0, 0.0, 0.0, -1.0, 0.0, 0.0, 1.0, -1.567e-07, 0.0, 1.0, -1.293e-07, 0.0, 1.0, -1.293e-07, 0.0, 1.0, -1.567e-07, -1.216e-06, 0.0, 1.0, -8.397e-07, 0.0, 1.0, 0.0, 0.0, 1.0, 0.0, 0.0, 1.0, 0.0, -1.0, 1.408e-07, 0.0, -1.0, 1.078e-07, 0.0, -1.0, 1.078e-07, 0.0, -1.0, 1.408e-07, 0.0, 1.0, -1.162e-07, 0.0, 1.0, -1.162e-07, 0.0, 1.0, -1.162e-07, 0.0, 1.0, -1.162e-07, 0.0, 0.0, 1.0, 0.0, 0.0, 1.0, 0.0, 0.0, 1.0, 0.0, 0.0, 1.0, -0.02998, -0.9996, 0.0, -0.02998, -0.9996, 0.0, -0.02998, -0.9996, 0.0, -0.02998, -0.9996, 0.0, 0.0, 1.0, 0.0, 0.0, 1.0, 0.0, 0.0, 1.0, 0.0, 0.0, 1.0, 0.0, 0.0, 0.0, 1.0, 0.0, 0.0, 1.0, 0.0, 0.0, 1.0, 0.0, 0.0, 1.0, 0.0, -1.0, 0.0, 0.0, -1.0, 0.0, 0.0, -1.0, 0.0, 0.0, -1.0, 0.0, 0.0, 1.0, 0.0, 0.0, 1.0, 0.0, 0.0, 1.0, 0.0, 0.0, 1.0, 0.0, 0.0, 1.0, 0.0, 0.0, 1.0, 0.0, 0.0, 1.0, 0.0, 0.0, 1.0, 0.0, -0.7517, 0.6595, 0.0, -0.7517, 0.6595, 0.0, -0.7517, 0.6595, 0.0, -0.7517, 0.6595, 0.0, 0.7517, 0.6595, 0.0, 0.7517, 0.6595, 0.0, 0.7517, 0.6595, 0.0, 0.7517, 0.6595, 0.0, 0.0, -1.0, 2.451e-07, 0.0, -1.0, 2.218e-07, 0.0, -1.0, 2.218e-07, 0.0, -1.0, 2.451e-07, 0.0, -1.0, 2.218e-07, 0.0, -1.0, 1.985e-07, 0.0, -1.0, 1.985e-07, 0.0, -1.0, 2.218e-07, 0.6344, -0.773, 0.0, 0.6344, -0.773, 0.0, 0.6344, -0.773, 0.0, 0.6344, -0.773, 0.0, 0.0, 0.0, 1.0, 0.0, 0.0, 1.0, 0.0, 0.0, 1.0, 0.0, 0.0, 1.0, 0.0, 0.0, 1.0, 0.0, 0.0, 1.0, 0.0, 0.0, 1.0, 0.0, 0.0, 1.0, 0.0, 0.0, 1.0, 0.0, 0.0, 1.0, 0.0, 0.0, 1.0, 0.0, 0.0, 1.0, -0.1409, 0.99, 0.0, -0.1409, 0.99, 0.0, -0.1409, 0.99, 0.0, -0.1409, 0.99, 0.0, 0.6763, 0.7366, 0.0, 0.6763, 0.7366, 0.0, 0.6763, 0.7366, 0.0, 0.6763, 0.7366, 0.0, 0.0, -1.0, 1.162e-07, 0.0, -1.0, 1.45e-07, 0.0, -1.0, 1.45e-07, 0.0, -1.0, 1.162e-07, 0.0, -1.0, 1.45e-07, 0.0, -1.0, 1.408e-07, 0.0, -1.0, 1.408e-07, 0.0, -1.0, 1.45e-07, 3.772e-07, 0.0, 1.0, 3.772e-07, 0.0, 1.0, -1.237e-06, 0.0, 1.0, -1.028e-06, 0.0, 1.0, -1.028e-06, 0.0, 1.0, -1.237e-06, 0.0, 1.0, -8.397e-07, 0.0, 1.0, -1.216e-06, 0.0, 1.0, -0.03942, 0.9992, 0.0, 0.2205, 0.9754, 0.0, 0.2205, 0.9754, 0.0, -0.03942, 0.9992, 0.0, 0.2205, 0.9754, 0.0, 0.2397, 0.9708, -9.483e-08, 0.2397, 0.9708, -9.483e-08, 0.2205, 0.9754, 0.0, 0.2397, 0.9708, -9.483e-08, 0.0, 1.0, -1.567e-07, 0.0, 1.0, -1.567e-07, 0.2397, 0.9708, -9.483e-08, 0.0, -1.0, 0.0, 0.0, -1.0, 0.0, 0.0, -1.0, 0.0, 0.0, -1.0, 0.0, 0.5201, -0.8541, 0.0, 0.5201, -0.8541, 0.0, 0.5201, -0.8541, 0.0, 0.5201, -0.8541, 0.0, -0.5201, -0.8541, 0.0, -0.5201, -0.8541, 0.0, -0.5201, -0.8541, 0.0, -0.5201, -0.8541, 0.0, 1.027e-07, 0.0, 1.0, 1.027e-07, 0.0, 1.0, -8.997e-07, 0.0, 1.0, -7.715e-07, 0.0, 1.0, -7.715e-07, 0.0, 1.0, -8.997e-07, 0.0, 1.0, -7.472e-07, 0.0, 1.0, -9.137e-07, 0.0, 1.0, -9.137e-07, 0.0, 1.0, -7.472e-07, 0.0, 1.0, 0.0, 0.0, 1.0, 0.0, 0.0, 1.0, 0.71, -0.7042, 2.838e-07, 0.71, -0.7042, 2.838e-07, 0.71, -0.7042, 2.838e-07, 0.71, -0.7042, 2.838e-07, -0.71, 0.7042, 1.262e-07, -0.71, 0.7042, 1.262e-07, -0.71, 0.7042, 1.262e-07, -0.71, 0.7042, 1.262e-07, 1.532e-07, -1.164e-07, 1.0, 1.532e-07, -1.164e-07, 1.0, 1.532e-07, -1.164e-07, 1.0, 1.532e-07, -1.164e-07, 1.0, 0.1989, 0.01814, 0.9799, 0.2269, 0.05571, 0.9723, 0.2301, 0.06003, 0.9713, 0.1989, 0.01814, 0.9799, 0.2269, 0.05571, 0.9723, 0.2672, -0.01363, 0.9636, 0.2665, -0.001589, 0.9638, 0.2301, 0.06003, 0.9713, 0.2672, -0.01363, 0.9636, 0.2302, -0.05939, 0.9713, 0.2376, -0.0694, 0.9689, 0.2665, -0.001589, 0.9638, 0.9999, 0.01397, 0.001474, 1.0, 0.008072, 0.0009034, 0.9994, 0.01, -0.03164, 0.9994, 0.01613, -0.031, 1.0, 0.008072, 0.0009034, 1.0, 0.0001443, -0.0001889, 0.9995, 0.0002905, -0.03284, 0.9994, 0.01, -0.03164, 1.0, 0.0001443, -0.0001889, 1.0, -0.00543, -0.0008523, 0.9994, -0.004334, -0.03352, 0.9995, 0.0002905, -0.03284, -0.9654, -0.0177, -0.2603, -0.9584, -0.04609, -0.2817, -0.9574, -0.04976, -0.2844, -0.9654, -0.0177, -0.2603, -0.9584, -0.04609, -0.2817, -0.9504, 0.001815, -0.311, -0.9504, -0.001724, -0.3109, -0.9574, -0.04976, -0.2844, -0.9504, 0.001815, -0.311, -0.9578, 0.04485, -0.2838, -0.956, 0.05126, -0.289, -0.9504, -0.001724, -0.3109, 0.9646, 0.01297, -0.2633, 0.9616, 0.006276, -0.2743, 0.9618, 0.006678, -0.2736, 0.9646, 0.01297, -0.2633, 0.9616, 0.006276, -0.2743, 0.9587, -0.0001622, -0.2845, 0.9587, -0.0001456, -0.2845, 0.9618, 0.006678, -0.2736, 0.9587, -0.0001622, -0.2845, 0.9612, -0.01792, -0.2752, 0.9609, -0.01576, -0.2764, 0.9587, -0.0001456, -0.2845, 0.0007968, 0.008196, -1.0, 0.0004759, 0.004205, -1.0, 0.0005459, 0.005076, -1.0, 0.0007968, 0.008196, -1.0, 0.0004759, 0.004205, -1.0, -1.712e-05, -0.0001393, -1.0, 3.6e-05, 0.0001313, -1.0, 0.0005459, 0.005076, -1.0, -1.712e-05, -0.0001393, -1.0, -0.0007962, -0.007683, -1.0, -0.0006678, -0.00625, -1.0, 3.6e-05, 0.0001313, -1.0, -0.08014, 0.01777, -0.9966, -0.1049, 0.04254, -0.9936, -0.1122, 0.04979, -0.9924, -0.08014, 0.01777, -0.9966, -0.1049, 0.04254, -0.9936, -0.1403, 0.0009554, -0.9901, -0.1403, -0.0005736, -0.9901, -0.1122, 0.04979, -0.9924, -0.1403, 0.0009554, -0.9901, -0.1042, -0.04293, -0.9936, -0.1101, -0.04897, -0.9927, -0.1403, -0.0005736, -0.9901, -1.0, 0.008409, 0.0008285, -1.0, 0.004779, 0.0005447, -0.9995, 0.003984, 0.03227, -0.9994, 0.007628, 0.03265, -1.0, 0.004779, 0.0005447, -1.0, -6.671e-06, 1.45e-05, -0.9995, -0.0001364, 0.03172, -0.9995, 0.003984, 0.03227, -1.0, -6.671e-06, 1.45e-05, -1.0, -0.007136, -0.0007732, -0.9995, -0.009076, 0.03078, -0.9995, -0.0001364, 0.03172, -0.9983, 0.03819, 0.04488, -0.998, 0.01847, 0.06067, -0.998, 0.0178, 0.06121, -0.9983, 0.03819, 0.04488, -0.998, 0.01847, 0.06067, -0.997, 0.0002084, 0.0768, -0.997, 0.0002607, 0.0768, -0.998, 0.0178, 0.06121, -0.997, 0.0002084, 0.0768, -0.9981, -0.005517, 0.0608, -0.9982, -0.00568, 0.06046, -0.997, 0.0002607, 0.0768, 0.9988, -0.01965, 0.04437, 0.9981, -0.009976, 0.06063, 0.9981, -0.009722, 0.06106, 0.9988, -0.01965, 0.04437, 0.9981, -0.009976, 0.06063, 0.997, -1.237e-05, 0.0772, 0.997, -1.133e-05, 0.0772, 0.9981, -0.009722, 0.06106, 0.997, -1.237e-05, 0.0772, 0.9981, 0.009843, 0.06063, 0.9981, 0.009836, 0.06064, 0.997, -1.133e-05, 0.0772, 0.001405, 0.01319, 0.9999, 0.000882, 0.007861, 1.0, 0.0007226, 0.006235, 1.0, 0.001405, 0.01319, 0.9999, 0.000882, 0.007861, 1.0, 2.761e-05, 0.0001287, 1.0, -2.691e-05, -0.0001251, 1.0, 0.0007226, 0.006235, 1.0, 2.761e-05, 0.0001287, 1.0, -0.0004869, -0.004016, 1.0, -0.0005743, -0.004964, 1.0, -2.691e-05, -0.0001251, 1.0, 0.9987, 0.03068, 0.04016, 0.9948, 0.1, 0.01866, 0.9916, 0.1287, 0.01053, 0.9987, 0.03168, 0.03995, 0.9948, 0.1, 0.01866, 0.9699, 0.2423, -0.02204, 0.9699, 0.2423, -0.02204, 0.9916, 0.1287, 0.01053, 0.9575, -0.2871, -0.0267, 0.9929, -0.1173, 0.0174, 0.9884, -0.1518, 0.008553, 0.9575, -0.2871, -0.0267, 0.1964, -0.01194, -0.9805, 0.2193, -0.04474, -0.9746, 0.2218, -0.0483, -0.9739, 0.1964, -0.01194, -0.9805, 0.2193, -0.04474, -0.9746, 0.2541, 0.004803, -0.9672, 0.2535, -0.003101, -0.9673, 0.2218, -0.0483, -0.9739, 0.2541, 0.004803, -0.9672, 0.224, 0.05597, -0.973, 0.2321, 0.06323, -0.9706, 0.2535, -0.003101, -0.9673, -0.02435, -0.03982, -0.9989, -0.02224, -0.1006, -0.9947, -0.01249, -0.1374, -0.9904, -0.02431, -0.03988, -0.9989, -0.02224, -0.1006, -0.9947, 0.01103, -0.02417, -0.9996, 0.01025, -0.00214, -0.9999, -0.01249, -0.1374, -0.9904, 0.01103, -0.02417, -0.9996, -0.02828, 0.09291, -0.9953, -0.02152, 0.1241, -0.992, 0.01025, -0.00214, -0.9999, 0.02278, 0.03971, -0.999, 0.02424, 0.006046, -0.9997, 0.01786, 0.008293, -0.9998, 0.02276, 0.03974, -0.999, 0.02424, 0.006046, -0.9997, -0.004818, 0.0001933, -1.0, -0.004818, 0.0001893, -1.0, 0.01786, 0.008293, -0.9998, -0.004818, 0.0001933, -1.0, 0.02506, -0.004809, -0.9997, 0.01883, -0.007136, -0.9998, -0.004818, 0.0001893, -1.0, -0.9988, 0.03124, -0.03882, -0.987, 0.1601, -0.01345, -0.9817, 0.1901, -0.007547, -0.9987, 0.03224, -0.03864, -0.987, 0.1601, -0.01345, -0.9346, 0.3547, 0.02573, -0.9346, 0.3547, 0.02573, -0.9817, 0.1901, -0.007547, -0.9346, -0.3547, 0.02573, -0.987, -0.1601, -0.01345, -0.9817, -0.1901, -0.007546, -0.9346, -0.3547, 0.02573, -0.08506, -0.03409, 0.9958, -0.1033, -0.03064, 0.9942, -0.1057, -0.03018, 0.9939, -0.08506, -0.03409, 0.9958, -0.1033, -0.03064, 0.9942, -0.1239, -0.0007668, 0.9923, -0.1239, 0.0003243, 0.9923, -0.1057, -0.03018, 0.9939, -0.1239, -0.0007668, 0.9923, -0.1026, 0.01934, 0.9945, -0.1034, 0.01961, 0.9944, -0.1239, 0.0003243, 0.9923, 0.02464, -0.03916, 0.9989, 0.02501, -0.01546, 0.9996, 0.01277, -0.02454, 0.9996, 0.02461, -0.03921, 0.9989, 0.02501, -0.01546, 0.9996, -0.01653, -1.377e-08, 0.9999, -0.01653, -9.493e-09, 0.9999, 0.01277, -0.02454, 0.9996, -0.01653, -1.377e-08, 0.9999, 0.02501, 0.01546, 0.9996, 0.01277, 0.02454, 0.9996, -0.01653, -9.493e-09, 0.9999, -0.02469, 0.03839, 0.999, -0.02611, 0.007584, 0.9996, -0.01602, 0.01275, 0.9998, -0.02459, 0.03856, 0.999, -0.02611, 0.007584, 0.9996, 0.01178, -0.0002462, 0.9999, 0.01178, -0.0002391, 0.9999, -0.01602, 0.01275, 0.9998, 0.01178, -0.0002462, 0.9999, -0.02489, -0.009443, 0.9996, -0.01467, -0.01443, 0.9998, 0.01178, -0.0002391, 0.9999, 0.9988, -0.03124, -0.03869, 0.9909, -0.1334, -0.01511, 0.9873, -0.1586, -0.009553, 0.9987, -0.03222, -0.03852, 0.9909, -0.1334, -0.01511, 0.9552, -0.2953, 0.02117, 0.9552, -0.2953, 0.02117, 0.9873, -0.1586, -0.009553, 0.9553, 0.295, 0.02085, 0.991, 0.133, -0.01535, 0.9876, 0.1565, -0.01019, 0.9553, 0.295, 0.02085, -0.9988, -0.03078, 0.03886, -0.9981, -0.05838, 0.02032, -0.9974, -0.06988, 0.01565, -0.9987, -0.03188, 0.03866, -0.9981, -0.05838, 0.02032, -1.0, 0.00017, -0.009833, -1.0, 0.0001358, -0.009833, -0.9974, -0.06988, 0.01565, -1.0, 0.00017, -0.009833, -0.9981, 0.05896, 0.01994, -0.9974, 0.07112, 0.015, -1.0, 0.0001358, -0.009833, -0.9995, 0.0001412, -0.0317, -0.9995, -0.005777, -0.03238, -1.0, -0.007136, -0.0007732, -1.0, -6.671e-06, 1.45e-05, -0.9995, 0.005704, -0.03121, -0.9995, 0.0001412, -0.0317, -1.0, -6.671e-06, 1.45e-05, -1.0, 0.004779, 0.0005447, -0.9995, 0.009182, -0.03099, -0.9995, 0.005704, -0.03121, -1.0, 0.004779, 0.0005447, -1.0, 0.008409, 0.0008285, 0.9995, -0.0002838, 0.03247, 0.9995, -0.006573, 0.03185, 1.0, -0.00543, -0.0008523, 1.0, 0.0001443, -0.0001889, 0.9994, 0.006989, 0.03353, 0.9995, -0.0002838, 0.03247, 1.0, 0.0001443, -0.0001889, 1.0, 0.008072, 0.0009034, 0.9994, 0.01179, 0.03394, 0.9994, 0.006989, 0.03353, 1.0, 0.008072, 0.0009034, 0.9999, 0.01397, 0.001474, 0.2011, -0.9793, -0.0237, 0.2012, -0.9796, -1.335e-05, 0.2012, -0.9796, -8.606e-06, 0.2011, -0.9793, -0.0237, 0.1392, 0.9899, 0.02645, 0.1392, 0.9903, 4.616e-05, 0.1392, 0.9903, 4.12e-05, 0.1392, 0.9899, 0.02645, 0.9995, -0.006573, 0.03185, 0.9995, -0.009294, 0.03181, 1.0, -0.008415, -0.0009789, 1.0, -0.00543, -0.0008523, 0.9968, -0.0743, 0.02896, 0.9972, -0.07433, 2.427e-08, 0.9972, -0.07433, 2.547e-08, 0.9968, -0.0743, 0.02896, -0.9968, -0.0743, -0.02896, -0.9972, -0.07433, 2.08e-08, -0.9972, -0.07433, 2.184e-08, -0.9968, -0.0743, -0.02896, -1.914e-09, -0.9995, 0.03242, -1.914e-09, -0.9995, 0.03242, -9.576e-10, -1.0, 3.838e-08, -9.576e-10, -1.0, 3.954e-08, -0.06623, 0.9974, -0.02914, -0.06625, 0.9978, 1.787e-05, -0.06625, 0.9978, 1.547e-05, -0.06623, 0.9974, -0.02914, -0.03616, -0.9989, 0.0305, -0.03619, -0.9993, -4.06e-05, -0.03619, -0.9993, -3.188e-05, -0.03616, -0.9989, 0.0305, -0.9995, -0.005777, -0.03238, -0.9994, -0.01145, -0.0329, -0.9999, -0.01336, -0.001347, -1.0, -0.007136, -0.0007732, -0.9947, 0.09863, 0.028, -0.9951, 0.09867, 1.848e-08, -0.9951, 0.09867, 1.457e-08, -0.9947, 0.09863, 0.028, 0.0, 0.9995, 0.03275, 0.0, 0.9995, 0.03275, 0.0, 1.0, -1.442e-07, 0.0, 1.0, -1.442e-07, 0.03133, -0.9979, -0.05738, 0.06406, -0.9979, 2.846e-06, 0.06406, -0.9979, 3.443e-06, 0.03226, -0.9979, -0.05668, 0.9987, -0.0307, 0.04032, 0.998, -0.06383, 5.678e-06, 0.998, -0.06383, 7.691e-06, 0.9987, -0.03171, 0.0401, 0.9988, 0.03126, -0.03874, 0.998, 0.06374, -1.295e-05, 0.998, 0.06374, -1.254e-05, 0.9987, 0.03237, -0.03854, -0.9988, 0.03103, 0.03865, -0.998, 0.06382, -6.045e-06, -0.998, 0.06382, -6.833e-06, -0.9987, 0.03201, 0.03848, -0.9988, -0.03122, -0.03881, -0.998, -0.06375, 1.099e-05, -0.998, -0.06375, 1.2e-05, -0.9987, -0.03223, -0.03863, 0.03126, 0.9979, 0.05744, 0.06393, 0.998, -3.621e-06, 0.06393, 0.998, -4.763e-06, 0.03219, 0.9979, 0.05675, -0.03131, 0.9979, -0.05748, -0.06399, 0.998, -2.837e-06, -0.06399, 0.998, -3.434e-06, -0.03224, 0.9979, -0.05679, 0.9947, 0.09863, -0.02799, 0.9951, 0.09867, 2.541e-08, 0.9951, 0.09867, 2.185e-08, 0.9947, 0.09863, -0.02799, -0.0313, -0.9979, 0.05743, -0.06397, -0.998, 4.42e-06, -0.06397, -0.998, 5.927e-06, -0.03223, -0.9979, 0.05673])] * 3)])

# ---- objects
ob_cube = bpy.data.objects.new('Cube', me_cube)
ob_light = bpy.data.objects.new('Light', light_light)
ob_camera = bpy.data.objects.new('Camera', cam_camera)
ob_crate = bpy.data.objects.new('Crate', me_cube_259)

# ---- transforms, parenting, visibility, modifiers, constraints
ob_cube.location = (0.0, 0.0, 0.0)
ob_cube.lock_rotations_4d = False
ob_cube.empty_display_type = 'ARROWS'
ob_cube.lineart.crease_threshold = 0.0
ob_light.location = (4.076, 1.005, 5.904)
ob_light.rotation_euler = (0.6503, 0.05522, 1.866)
ob_light.lock_rotations_4d = False
ob_light.empty_display_type = 'ARROWS'
ob_light.color = (0.0, 0.0, 0.0, 0.0)
ob_light.lineart.crease_threshold = 0.0
ob_camera.location = (7.359, -6.926, 4.958)
ob_camera.rotation_euler = (1.109, 0.0, 0.8149)
ob_camera.lock_rotations_4d = False
ob_camera.empty_display_type = 'ARROWS'
ob_camera.color = (0.0, 0.0, 0.0, 0.0)
ob_camera.display_type = 'WIRE'
ob_camera.lineart.crease_threshold = 0.0
ob_crate.location = (0.0, 0.0, 0.0)
ob_crate.rotation_euler = (-1.629e-07, 0.0, 0.0)
ob_crate.scale = (5.724, 5.724, 5.724)
ob_crate.color = (0.8, 0.8, 0.8, 1.0)

# ---- collection membership
col_collection.objects.link(ob_cube)
col_collection.objects.link(ob_light)
col_collection.objects.link(ob_camera)
col_collection.objects.link(ob_crate)

# ---- scene / render settings (as saved in the file)
scene.camera = ob_camera
scene.frame_start = 1; scene.frame_end = 250; scene.frame_set(1)
scene.render.engine = 'BLENDER_EEVEE_NEXT'
scene.cycles.sampling_pattern = 'TABULATED_SOBOL'
scene.view_settings.view_transform = 'Filmic'
bpy.context.view_layer.update()
